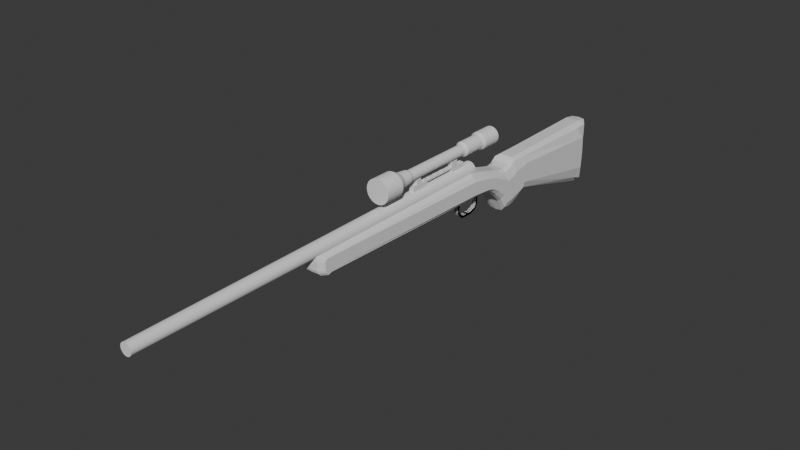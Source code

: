 # Source: sniperV1.blend  (saved by Blender 4.5.90; exported with 4.5.12 LTS)
import bpy
from mathutils import Matrix  # noqa: F401  (used for matrix-valued properties, if any)

bpy.ops.wm.read_factory_settings(use_empty=True)
scene = bpy.context.scene
scene.name = 'Scene'

# ---- collections
col_collection = bpy.data.collections.new('Collection'); scene.collection.children.link(col_collection)

# ---- materials (node trees are filled in below, after node groups)
mat_material = bpy.data.materials.new('Material')
mat_material.alpha_threshold = 0.0
mat_material.use_backface_culling_lightprobe_volume = False
mat_material.roughness = 0.5
mat_material.line_color = (0.0, 0.0, 0.0, 1.0)

# ---- material node trees
mat_material.use_nodes = True; mat_material.node_tree.nodes.clear()
_N = mat_material.node_tree.nodes; _L = mat_material.node_tree.links
n0 = _N.new('ShaderNodeOutputMaterial'); n0.name = 'Material Output'; n0.location = (200, 100)
n1 = _N.new('ShaderNodeBsdfPrincipled'); n1.name = 'Principled BSDF'; n1.location = (-200, 100)
_L.new(n1.outputs[0], n0.inputs[0])
n0.is_active_output = True

# ---- world
world_world = bpy.data.worlds.new('World'); scene.world = world_world
world_world.use_nodes = True; world_world.node_tree.nodes.clear()
_N = world_world.node_tree.nodes; _L = world_world.node_tree.links
n0 = _N.new('ShaderNodeOutputWorld'); n0.name = 'World Output'; n0.location = (200, 100)
n1 = _N.new('ShaderNodeBackground'); n1.name = 'Background'; n1.location = (-200, 100)
n1.inputs[0].default_value = (0.05088, 0.05088, 0.05088, 1.0)
_L.new(n1.outputs[0], n0.inputs[0])
n0.is_active_output = True
world_world.color = (0.05088, 0.05088, 0.05088)
world_world.sun_shadow_jitter_overblur = 0.0

# ---- meshes
me_cube = bpy.data.meshes.new('Cube')
me_cube.from_pydata([(0.08332, 1.267, -0.1149), (0.08332, 1.267, -0.5432), (0.08332, 0.5031, -0.1035), (0.08332, 0.5031, -0.3577), (0.08332, 0.4879, -0.1035), (0.08332, 0.4879, -0.3594), (0.08332, 0.4798, -0.1035), (0.08332, 0.4798, -0.3683), (0.08332, 0.4754, -0.1035), (0.08332, 0.4754, -0.4008), (0.08332, 0.4349, -0.1035), (0.08332, 0.4349, -0.4211), (0.08332, 0.3812, -0.1052), (0.08332, 0.3812, -0.4413), (0.08332, 0.3336, -0.1422), (0.08332, 0.3336, -0.4502), (0.08332, 0.2764, -0.1563), (0.08332, 0.288, -0.4425), (0.08332, 0.2297, -0.151), (0.08332, 0.2362, -0.3527), (0.08332, 0.1619, -0.1325), (0.08332, 0.1619, -0.2864), (0.08332, 0.06211, -0.1035), (0.08332, 0.06211, -0.229), (0.08332, 0.005846, -0.08772), (0.08332, 0.005846, -0.2243), (0.08332, -0.1234, -0.05592), (0.08332, -0.1234, -0.22), (0.08332, 0.112, -0.2503), (0.08332, 0.112, -0.118), (0.08332, -1.585, -0.07367), (0.08332, -1.585, -0.1803), (0.08332, -1.612, -0.07367), (0.08332, -1.612, -0.19), (0.08332, -1.631, -0.07834), (0.08332, -1.631, -0.1692), (0.08332, -1.637, -0.08907), (0.08332, -1.637, -0.1514), (0.1047, 1.334, -0.3372), (0.1047, 0.5291, -0.2356), (0.1047, 0.5134, -0.2365), (0.1047, 0.505, -0.2411), (0.1047, 0.5005, -0.2579), (0.1047, 0.4586, -0.2684), (0.1047, 0.4031, -0.2798), (0.1047, 0.354, -0.3034), (0.1047, 0.2948, -0.3116), (0.1047, 0.2466, -0.2597), (0.1047, 0.1766, -0.2138), (0.1047, 0.07343, -0.1691), (0.1047, 0.0153, -0.1586), (0.1047, -0.1183, -0.1399), (0.1047, 0.125, -0.1877), (0.08332, -1.585, -0.131), (0.08332, -1.612, -0.1238), (0.08332, -1.631, -0.1158), (0.08332, -1.637, -0.1202), (0.08332, 1.368, -0.1127), (0.08332, 1.354, -0.5731), (0.08332, 1.369, -0.3329), (0.05233, 1.318, -0.5999), (0.0, 1.318, -0.5999), (0.05233, 0.5291, -0.08354), (0.0, 0.5291, -0.08354), (0.0, 0.5291, -0.3877), (0.05233, 0.5291, -0.3877), (0.0, 1.318, -0.07437), (0.05233, 1.318, -0.07437), (0.05233, 0.5134, -0.08354), (0.0, 0.5134, -0.08354), (0.0, 0.5134, -0.3895), (0.05233, 0.5134, -0.3895), (0.05233, 0.505, -0.08354), (0.0, 0.505, -0.08354), (0.0, 0.505, -0.3987), (0.05233, 0.505, -0.3987), (0.05233, 0.5005, -0.08354), (0.0, 0.5005, -0.08354), (0.0, 0.5005, -0.4323), (0.05233, 0.5005, -0.4323), (0.05233, 0.4586, -0.08354), (0.0, 0.4586, -0.08354), (0.0, 0.4586, -0.4532), (0.05233, 0.4586, -0.4532), (0.05233, 0.4031, -0.08536), (0.0, 0.4031, -0.08536), (0.0, 0.4031, -0.4742), (0.05233, 0.4031, -0.4742), (0.05233, 0.354, -0.1236), (0.0, 0.354, -0.1236), (0.0, 0.354, -0.4833), (0.05233, 0.354, -0.4833), (0.05233, 0.2948, -0.1381), (0.0, 0.2948, -0.1381), (0.0, 0.2948, -0.4851), (0.05233, 0.2982, -0.4795), (0.05233, 0.2466, -0.1327), (0.0, 0.2466, -0.1327), (0.0, 0.2466, -0.3868), (0.05233, 0.2466, -0.3868), (0.05233, 0.1766, -0.1136), (0.0, 0.1766, -0.1136), (0.0, 0.1766, -0.314), (0.05233, 0.1766, -0.314), (0.05233, 0.07343, -0.08354), (0.0, 0.07343, -0.08354), (0.0, 0.07343, -0.2547), (0.05233, 0.07343, -0.2547), (0.05233, 0.0153, -0.06726), (0.0, 0.0153, -0.06726), (0.0, 0.0153, -0.2499), (0.05233, 0.0153, -0.2499), (0.05233, -0.1183, -0.0344), (0.0, -0.1183, -0.0344), (0.0, -0.1183, -0.2455), (0.05233, -0.1183, -0.2455), (0.0, 0.125, -0.09855), (0.05233, 0.125, -0.09855), (0.05233, 0.125, -0.2768), (0.0, 0.125, -0.2768), (0.05233, -1.624, -0.05274), (0.0, -1.628, -0.05274), (0.0, -1.628, -0.2044), (0.05233, -1.624, -0.2044), (0.05233, -1.652, -0.05274), (0.0, -1.656, -0.05274), (0.0, -1.656, -0.1895), (0.05233, -1.652, -0.1895), (0.05233, -1.673, -0.05757), (0.0, -1.676, -0.05757), (0.0, -1.676, -0.168), (0.05233, -1.673, -0.168), (0.05233, -1.679, -0.08521), (0.0, -1.682, -0.08521), (0.0, -1.682, -0.1496), (0.05233, -1.679, -0.1496), (0.05233, -1.679, -0.1174), (0.0, -1.682, -0.1174), (0.05233, 1.407, -0.5832), (0.0, 1.411, -0.5907), (0.0, 1.418, -0.08738), (0.05233, 1.407, -0.08869), (0.0, 1.424, -0.3372), (0.05233, 1.424, -0.3372), (0.1047, 1.326, -0.2058), (0.1047, 0.5291, -0.1596), (0.1047, 0.5134, -0.16), (0.1047, 0.505, -0.1623), (0.1047, 0.5005, -0.1707), (0.1047, 0.4586, -0.176), (0.1047, 0.4031, -0.1826), (0.1047, 0.354, -0.2135), (0.1047, 0.2948, -0.2249), (0.1047, 0.2466, -0.1962), (0.1047, 0.1766, -0.1637), (0.1047, 0.07343, -0.1263), (0.1047, 0.0153, -0.1129), (0.1047, -0.1183, -0.08717), (0.1047, 0.125, -0.1431), (0.08332, -1.585, -0.09435), (0.08332, -1.612, -0.09074), (0.08332, -1.631, -0.08904), (0.08332, -1.637, -0.1046), (0.08332, 1.369, -0.2084), (0.0, 1.423, -0.2085), (0.05233, 1.423, -0.2085), (0.05233, -1.679, -0.1013), (0.0, -1.682, -0.1013), (0.1047, 1.326, -0.4686), (0.1047, 0.5291, -0.3117), (0.1047, 0.5134, -0.313), (0.1047, 0.505, -0.3199), (0.1047, 0.5005, -0.3451), (0.1047, 0.4586, -0.3608), (0.1047, 0.4031, -0.377), (0.1047, 0.354, -0.3933), (0.1047, 0.2948, -0.3983), (0.1047, 0.2466, -0.3233), (0.1047, 0.1766, -0.2639), (0.1047, 0.07343, -0.2119), (0.1047, 0.0153, -0.2042), (0.1047, -0.1183, -0.1927), (0.1047, 0.125, -0.2322), (0.08332, -1.585, -0.1678), (0.08332, -1.612, -0.1569), (0.08332, -1.631, -0.1425), (0.08332, -1.637, -0.1358), (0.08332, 1.362, -0.4574), (0.0, 1.416, -0.4658), (0.05233, 1.416, -0.4658), (0.05233, -1.679, -0.1335), (0.0, -1.682, -0.1335), (-0.01644, -0.1, -0.3907), (-0.01644, -0.1, -0.3718), (-0.01644, -0.08109, -0.3907), (-0.01644, -0.08109, -0.3718), (0.01644, -0.1, -0.3907), (0.01644, -0.1, -0.3718), (0.01644, -0.08109, -0.3907), (0.01644, -0.08109, -0.3718), (-0.01644, -0.03991, -0.3904), (-0.01644, -0.04505, -0.3722), (0.01644, -0.03991, -0.3904), (0.01644, -0.04505, -0.3722), (-0.01644, 0.01205, -0.3684), (-0.01644, -0.001901, -0.3556), (0.01644, 0.01205, -0.3684), (0.01644, -0.001901, -0.3556), (-0.01644, 0.03074, -0.3327), (-0.01644, 0.01183, -0.3328), (0.01644, 0.03074, -0.3327), (0.01644, 0.01183, -0.3328), (-0.01644, 0.03066, -0.289), (-0.01644, 0.01176, -0.2891), (0.01644, 0.03066, -0.289), (0.01644, 0.01176, -0.2891), (-0.01644, 0.03177, -0.272), (-0.01644, 0.007186, -0.272), (0.01644, 0.03177, -0.272), (0.01644, 0.007186, -0.272), (-0.01644, 0.03686, -0.2572), (-0.01644, -0.003621, -0.2573), (0.01644, 0.03686, -0.2572), (0.01644, -0.003621, -0.2573), (-0.01644, 0.07091, -0.2374), (-0.01644, -0.03827, -0.2374), (0.01644, 0.07091, -0.2374), (0.01644, -0.03827, -0.2374), (-0.01644, -0.1456, -0.3878), (-0.01644, -0.1362, -0.3714), (0.01644, -0.1456, -0.3878), (0.01644, -0.1362, -0.3714), (-0.01644, -0.1832, -0.3572), (-0.01644, -0.1675, -0.3466), (0.01644, -0.1832, -0.3572), (0.01644, -0.1675, -0.3466), (-0.01644, -0.2012, -0.3285), (-0.01644, -0.1823, -0.3287), (0.01644, -0.2012, -0.3285), (0.01644, -0.1823, -0.3287), (-0.01644, -0.201, -0.2955), (-0.01644, -0.1821, -0.2956), (0.01644, -0.201, -0.2955), (0.01644, -0.1821, -0.2956), (-0.01644, -0.2048, -0.266), (-0.01644, -0.1756, -0.2661), (0.01644, -0.2048, -0.266), (0.01644, -0.1756, -0.2661), (-0.01644, -0.2115, -0.254), (-0.01644, -0.1591, -0.2541), (0.01644, -0.2115, -0.254), (0.01644, -0.1591, -0.2541), (-0.01644, -0.2342, -0.2256), (-0.01644, -0.1028, -0.224), (0.01644, -0.2342, -0.2256), (0.01644, -0.1028, -0.224)], [], [(60, 1, 3, 65), (144, 0, 2, 145), (65, 3, 5, 71), (145, 2, 4, 146), (75, 7, 9, 79), (71, 5, 7, 75), (146, 4, 6, 147), (147, 6, 8, 148), (149, 10, 12, 150), (79, 9, 11, 83), (148, 8, 10, 149), (83, 11, 13, 87), (87, 13, 15, 91), (150, 12, 14, 151), (95, 17, 19, 99), (91, 15, 17, 95), (151, 14, 16, 152), (152, 16, 18, 153), (118, 28, 23, 107), (99, 19, 21, 103), (153, 18, 20, 154), (158, 29, 22, 155), (111, 25, 27, 115), (107, 23, 25, 111), (155, 22, 24, 156), (156, 24, 26, 157), (154, 20, 29, 158), (103, 21, 28, 118), (159, 30, 32, 160), (115, 27, 31, 123), (157, 26, 30, 159), (123, 31, 33, 127), (131, 35, 37, 135), (127, 33, 35, 131), (160, 32, 34, 161), (161, 34, 36, 162), (185, 55, 56, 186), (184, 54, 55, 185), (181, 51, 53, 183), (183, 53, 54, 184), (178, 48, 52, 182), (180, 50, 51, 181), (179, 49, 50, 180), (182, 52, 49, 179), (177, 47, 48, 178), (176, 46, 47, 177), (175, 45, 46, 176), (174, 44, 45, 175), (172, 42, 43, 173), (173, 43, 44, 174), (171, 41, 42, 172), (170, 40, 41, 171), (169, 39, 40, 170), (144, 38, 59, 163), (168, 38, 39, 169), (165, 141, 57, 163), (189, 143, 59, 187), (67, 0, 57, 141), (168, 1, 58, 187), (66, 67, 141, 140), (1, 60, 138, 58), (60, 61, 139, 138), (188, 142, 143, 189), (164, 140, 141, 165), (186, 56, 136, 190), (190, 136, 137, 191), (34, 128, 132, 36), (128, 129, 133, 132), (162, 36, 132, 166), (166, 132, 133, 167), (126, 127, 131, 130), (130, 131, 135, 134), (122, 123, 127, 126), (30, 120, 124, 32), (120, 121, 125, 124), (32, 124, 128, 34), (124, 125, 129, 128), (114, 115, 123, 122), (102, 103, 118, 119), (20, 100, 117, 29), (100, 101, 116, 117), (24, 108, 112, 26), (108, 109, 113, 112), (26, 112, 120, 30), (112, 113, 121, 120), (106, 107, 111, 110), (110, 111, 115, 114), (29, 117, 104, 22), (117, 116, 105, 104), (22, 104, 108, 24), (104, 105, 109, 108), (98, 99, 103, 102), (119, 118, 107, 106), (16, 92, 96, 18), (92, 93, 97, 96), (18, 96, 100, 20), (96, 97, 101, 100), (14, 88, 92, 16), (88, 89, 93, 92), (90, 91, 95, 94), (94, 95, 99, 98), (86, 87, 91, 90), (82, 83, 87, 86), (10, 80, 84, 12), (80, 81, 85, 84), (12, 84, 88, 14), (84, 85, 89, 88), (78, 79, 83, 82), (6, 72, 76, 8), (72, 73, 77, 76), (8, 76, 80, 10), (76, 77, 81, 80), (70, 71, 75, 74), (74, 75, 79, 78), (2, 62, 68, 4), (62, 63, 69, 68), (64, 65, 71, 70), (4, 68, 72, 6), (68, 69, 73, 72), (61, 60, 65, 64), (0, 67, 62, 2), (67, 66, 63, 62), (136, 166, 167, 137), (56, 162, 166, 136), (142, 164, 165, 143), (143, 165, 163, 59), (0, 144, 163, 57), (55, 161, 162, 56), (54, 160, 161, 55), (51, 157, 159, 53), (53, 159, 160, 54), (48, 154, 158, 52), (50, 156, 157, 51), (49, 155, 156, 50), (52, 158, 155, 49), (47, 153, 154, 48), (46, 152, 153, 47), (45, 151, 152, 46), (44, 150, 151, 45), (42, 148, 149, 43), (43, 149, 150, 44), (41, 147, 148, 42), (40, 146, 147, 41), (39, 145, 146, 40), (38, 144, 145, 39), (135, 190, 191, 134), (37, 186, 190, 135), (139, 188, 189, 138), (164, 142, 188, 139, 61, 64, 70, 74, 78, 82, 86, 90, 94, 98, 102, 119, 106, 110, 114, 122, 126, 130, 134, 191, 137, 167, 133, 129, 125, 121, 113, 109, 105, 116, 101, 97, 93, 89, 85, 81, 77, 73, 69, 63, 66, 140), (38, 168, 187, 59), (138, 189, 187, 58), (1, 168, 169, 3), (3, 169, 170, 5), (5, 170, 171, 7), (7, 171, 172, 9), (11, 173, 174, 13), (9, 172, 173, 11), (13, 174, 175, 15), (15, 175, 176, 17), (17, 176, 177, 19), (19, 177, 178, 21), (28, 182, 179, 23), (23, 179, 180, 25), (25, 180, 181, 27), (21, 178, 182, 28), (31, 183, 184, 33), (27, 181, 183, 31), (33, 184, 185, 35), (35, 185, 186, 37), (192, 193, 195, 194), (199, 198, 202, 203), (198, 199, 197, 196), (197, 193, 229, 231), (194, 198, 196, 192), (199, 195, 193, 197), (203, 202, 206, 207), (198, 194, 200, 202), (195, 199, 203, 201), (194, 195, 201, 200), (205, 207, 211, 209), (202, 200, 204, 206), (201, 203, 207, 205), (200, 201, 205, 204), (209, 211, 215, 213), (204, 205, 209, 208), (207, 206, 210, 211), (206, 204, 208, 210), (215, 214, 218, 219), (208, 209, 213, 212), (211, 210, 214, 215), (210, 208, 212, 214), (217, 219, 223, 221), (214, 212, 216, 218), (213, 215, 219, 217), (212, 213, 217, 216), (220, 221, 225, 224), (216, 217, 221, 220), (219, 218, 222, 223), (218, 216, 220, 222), (224, 225, 227, 226), (223, 222, 226, 227), (222, 220, 224, 226), (221, 223, 227, 225), (228, 230, 234, 232), (196, 197, 231, 230), (193, 192, 228, 229), (192, 196, 230, 228), (235, 233, 237, 239), (229, 228, 232, 233), (231, 229, 233, 235), (230, 231, 235, 234), (238, 239, 243, 242), (234, 235, 239, 238), (232, 234, 238, 236), (233, 232, 236, 237), (240, 242, 246, 244), (236, 238, 242, 240), (237, 236, 240, 241), (239, 237, 241, 243), (247, 245, 249, 251), (241, 240, 244, 245), (243, 241, 245, 247), (242, 243, 247, 246), (248, 250, 254, 252), (246, 247, 251, 250), (244, 246, 250, 248), (245, 244, 248, 249), (254, 255, 253, 252), (249, 248, 252, 253), (251, 249, 253, 255), (250, 251, 255, 254)])
me_cube.polygons.foreach_set('material_index', [0, 0, 0, 0, 0, 0, 0, 0, 0, 0, 0, 0, 0, 0, 0, 0, 0, 0, 0, 0, 0, 0, 0, 0, 0, 0, 0, 0, 0, 0, 0, 0, 0, 0, 0, 0, 0, 0, 0, 0, 0, 0, 0, 0, 0, 0, 0, 0, 0, 0, 0, 0, 0, 0, 0, 0, 0, 0, 0, 0, 0, 0, 0, 0, 0, 0, 0, 0, 0, 0, 0, 0, 0, 0, 0, 0, 0, 0, 0, 0, 0, 0, 0, 0, 0, 0, 0, 0, 0, 0, 0, 0, 0, 0, 0, 0, 0, 0, 0, 0, 0, 0, 0, 0, 0, 0, 0, 0, 0, 0, 0, 0, 0, 0, 0, 0, 0, 0, 0, 0, 0, 0, 0, 0, 0, 0, 0, 0, 0, 0, 0, 0, 0, 0, 0, 0, 0, 0, 0, 0, 0, 0, 0, 0, 0, 0, 0, 0, 0, 0, 0, 0, 0, 0, 0, 0, 0, 0, 0, 0, 0, 0, 0, 0, 0, 0, 0, 0, 0, 1, 1, 1, 1, 1, 1, 1, 1, 1, 1, 1, 1, 1, 1, 1, 1, 1, 1, 1, 1, 1, 1, 1, 1, 1, 1, 1, 1, 1, 1, 1, 1, 1, 1, 1, 1, 1, 1, 1, 1, 1, 1, 1, 1, 1, 1, 1, 1, 1, 1, 1, 1, 1, 1, 1, 1, 1, 1, 1, 1, 1, 1])
_uv = me_cube.uv_layers.new(name='UVMap')
_uv.uv.foreach_set('vector', [0.3125, 0.5, 0.375, 0.5, 0.375, 0.75, 0.3125, 0.75, 0.5625, 0.5, 0.625, 0.5, 0.625, 0.75, 0.5625, 0.75, 0.3125, 0.75, 0.375, 0.75, 0.375, 0.75, 0.3125, 0.75, 0.5625, 0.75, 0.625, 0.75, 0.625, 0.75, 0.5625, 0.75, 0.3125, 0.75, 0.375, 0.75, 0.375, 0.75, 0.3125, 0.75, 0.3125, 0.75, 0.375, 0.75, 0.375, 0.75, 0.3125, 0.75, 0.5625, 0.75, 0.625, 0.75, 0.625, 0.75, 0.5625, 0.75, 0.5625, 0.75, 0.625, 0.75, 0.625, 0.75, 0.5625, 0.75, 0.5625, 0.75, 0.625, 0.75, 0.625, 0.75, 0.5625, 0.75, 0.3125, 0.75, 0.375, 0.75, 0.375, 0.75, 0.3125, 0.75, 0.5625, 0.75, 0.625, 0.75, 0.625, 0.75, 0.5625, 0.75, 0.3125, 0.75, 0.375, 0.75, 0.375, 0.75, 0.3125, 0.75, 0.3125, 0.75, 0.375, 0.75, 0.375, 0.75, 0.3125, 0.75, 0.5625, 0.75, 0.625, 0.75, 0.625, 0.75, 0.5625, 0.75, 0.3125, 0.75, 0.375, 0.75, 0.375, 0.75, 0.3125, 0.75, 0.3125, 0.75, 0.375, 0.75, 0.375, 0.75, 0.3125, 0.75, 0.5625, 0.75, 0.625, 0.75, 0.625, 0.75, 0.5625, 0.75, 0.5625, 0.75, 0.625, 0.75, 0.625, 0.75, 0.5625, 0.75, 0.3125, 0.75, 0.375, 0.75, 0.375, 0.75, 0.3125, 0.75, 0.3125, 0.75, 0.375, 0.75, 0.375, 0.75, 0.3125, 0.75, 0.5625, 0.75, 0.625, 0.75, 0.625, 0.75, 0.5625, 0.75, 0.5625, 0.75, 0.625, 0.75, 0.625, 0.75, 0.5625, 0.75, 0.3125, 0.75, 0.375, 0.75, 0.375, 0.75, 0.3125, 0.75, 0.3125, 0.75, 0.375, 0.75, 0.375, 0.75, 0.3125, 0.75, 0.5625, 0.75, 0.625, 0.75, 0.625, 0.75, 0.5625, 0.75, 0.5625, 0.75, 0.625, 0.75, 0.625, 0.75, 0.5625, 0.75, 0.5625, 0.75, 0.625, 0.75, 0.625, 0.75, 0.5625, 0.75, 0.3125, 0.75, 0.375, 0.75, 0.375, 0.75, 0.3125, 0.75, 0.5625, 0.75, 0.625, 0.75, 0.625, 0.75, 0.5625, 0.75, 0.3125, 0.75, 0.375, 0.75, 0.375, 0.75, 0.3125, 0.75, 0.5625, 0.75, 0.625, 0.75, 0.625, 0.75, 0.5625, 0.75, 0.3125, 0.75, 0.375, 0.75, 0.375, 0.75, 0.3125, 0.75, 0.3125, 0.75, 0.375, 0.75, 0.375, 0.75, 0.3125, 0.75, 0.3125, 0.75, 0.375, 0.75, 0.375, 0.75, 0.3125, 0.75, 0.5625, 0.75, 0.625, 0.75, 0.625, 0.75, 0.5625, 0.75, 0.5625, 0.75, 0.625, 0.75, 0.625, 0.75, 0.5625, 0.75, 0.4375, 0.75, 0.5, 0.75, 0.5, 0.75, 0.4375, 0.75, 0.4375, 0.75, 0.5, 0.75, 0.5, 0.75, 0.4375, 0.75, 0.4375, 0.75, 0.5, 0.75, 0.5, 0.75, 0.4375, 0.75, 0.4375, 0.75, 0.5, 0.75, 0.5, 0.75, 0.4375, 0.75, 0.4375, 0.75, 0.5, 0.75, 0.5, 0.75, 0.4375, 0.75, 0.4375, 0.75, 0.5, 0.75, 0.5, 0.75, 0.4375, 0.75, 0.4375, 0.75, 0.5, 0.75, 0.5, 0.75, 0.4375, 0.75, 0.4375, 0.75, 0.5, 0.75, 0.5, 0.75, 0.4375, 0.75, 0.4375, 0.75, 0.5, 0.75, 0.5, 0.75, 0.4375, 0.75, 0.4375, 0.75, 0.5, 0.75, 0.5, 0.75, 0.4375, 0.75, 0.4375, 0.75, 0.5, 0.75, 0.5, 0.75, 0.4375, 0.75, 0.4375, 0.75, 0.5, 0.75, 0.5, 0.75, 0.4375, 0.75, 0.4375, 0.75, 0.5, 0.75, 0.5, 0.75, 0.4375, 0.75, 0.4375, 0.75, 0.5, 0.75, 0.5, 0.75, 0.4375, 0.75, 0.4375, 0.75, 0.5, 0.75, 0.5, 0.75, 0.4375, 0.75, 0.4375, 0.75, 0.5, 0.75, 0.5, 0.75, 0.4375, 0.75, 0.4375, 0.75, 0.5, 0.75, 0.5, 0.75, 0.4375, 0.75, 0.5625, 0.5, 0.5, 0.5, 0.5, 0.5, 0.5625, 0.5, 0.4375, 0.5, 0.5, 0.5, 0.5, 0.75, 0.4375, 0.75, 0.5625, 0.4375, 0.625, 0.4375, 0.625, 0.5, 0.5625, 0.5, 0.4375, 0.4375, 0.5, 0.4375, 0.5, 0.5, 0.4375, 0.5, 0.6875, 0.5, 0.625, 0.5, 0.625, 0.5, 0.6875, 0.5, 0.4375, 0.5, 0.375, 0.5, 0.375, 0.5, 0.4375, 0.5, 0.75, 0.5, 0.6875, 0.5, 0.6875, 0.5, 0.75, 0.5, 0.375, 0.5, 0.3125, 0.5, 0.3125, 0.5, 0.375, 0.5, 0.3125, 0.5, 0.25, 0.5, 0.25, 0.5, 0.3125, 0.5, 0.4375, 0.375, 0.5, 0.375, 0.5, 0.4375, 0.4375, 0.4375, 0.5625, 0.375, 0.625, 0.375, 0.625, 0.4375, 0.5625, 0.4375, 0.4375, 0.75, 0.5, 0.75, 0.5, 0.8125, 0.4375, 0.8125, 0.4375, 0.8125, 0.5, 0.8125, 0.5, 0.875, 0.4375, 0.875, 0.625, 0.75, 0.6875, 0.75, 0.6875, 0.75, 0.625, 0.75, 0.6875, 0.75, 0.75, 0.75, 0.75, 0.75, 0.6875, 0.75, 0.5625, 0.75, 0.625, 0.75, 0.625, 0.8125, 0.5625, 0.8125, 0.5625, 0.8125, 0.625, 0.8125, 0.625, 0.875, 0.5625, 0.875, 0.25, 0.75, 0.3125, 0.75, 0.3125, 0.75, 0.25, 0.75, 0.25, 0.75, 0.3125, 0.75, 0.3125, 0.75, 0.25, 0.75, 0.25, 0.75, 0.3125, 0.75, 0.3125, 0.75, 0.25, 0.75, 0.625, 0.75, 0.6875, 0.75, 0.6875, 0.75, 0.625, 0.75, 0.6875, 0.75, 0.75, 0.75, 0.75, 0.75, 0.6875, 0.75, 0.625, 0.75, 0.6875, 0.75, 0.6875, 0.75, 0.625, 0.75, 0.6875, 0.75, 0.75, 0.75, 0.75, 0.75, 0.6875, 0.75, 0.25, 0.75, 0.3125, 0.75, 0.3125, 0.75, 0.25, 0.75, 0.25, 0.75, 0.3125, 0.75, 0.3125, 0.75, 0.25, 0.75, 0.625, 0.75, 0.6875, 0.75, 0.6875, 0.75, 0.625, 0.75, 0.6875, 0.75, 0.75, 0.75, 0.75, 0.75, 0.6875, 0.75, 0.625, 0.75, 0.6875, 0.75, 0.6875, 0.75, 0.625, 0.75, 0.6875, 0.75, 0.75, 0.75, 0.75, 0.75, 0.6875, 0.75, 0.625, 0.75, 0.6875, 0.75, 0.6875, 0.75, 0.625, 0.75, 0.6875, 0.75, 0.75, 0.75, 0.75, 0.75, 0.6875, 0.75, 0.25, 0.75, 0.3125, 0.75, 0.3125, 0.75, 0.25, 0.75, 0.25, 0.75, 0.3125, 0.75, 0.3125, 0.75, 0.25, 0.75, 0.625, 0.75, 0.6875, 0.75, 0.6875, 0.75, 0.625, 0.75, 0.6875, 0.75, 0.75, 0.75, 0.75, 0.75, 0.6875, 0.75, 0.625, 0.75, 0.6875, 0.75, 0.6875, 0.75, 0.625, 0.75, 0.6875, 0.75, 0.75, 0.75, 0.75, 0.75, 0.6875, 0.75, 0.25, 0.75, 0.3125, 0.75, 0.3125, 0.75, 0.25, 0.75, 0.25, 0.75, 0.3125, 0.75, 0.3125, 0.75, 0.25, 0.75, 0.625, 0.75, 0.6875, 0.75, 0.6875, 0.75, 0.625, 0.75, 0.6875, 0.75, 0.75, 0.75, 0.75, 0.75, 0.6875, 0.75, 0.625, 0.75, 0.6875, 0.75, 0.6875, 0.75, 0.625, 0.75, 0.6875, 0.75, 0.75, 0.75, 0.75, 0.75, 0.6875, 0.75, 0.625, 0.75, 0.6875, 0.75, 0.6875, 0.75, 0.625, 0.75, 0.6875, 0.75, 0.75, 0.75, 0.75, 0.75, 0.6875, 0.75, 0.25, 0.75, 0.3125, 0.75, 0.3125, 0.75, 0.25, 0.75, 0.25, 0.75, 0.3125, 0.75, 0.3125, 0.75, 0.25, 0.75, 0.25, 0.75, 0.3125, 0.75, 0.3125, 0.75, 0.25, 0.75, 0.25, 0.75, 0.3125, 0.75, 0.3125, 0.75, 0.25, 0.75, 0.625, 0.75, 0.6875, 0.75, 0.6875, 0.75, 0.625, 0.75, 0.6875, 0.75, 0.75, 0.75, 0.75, 0.75, 0.6875, 0.75, 0.625, 0.75, 0.6875, 0.75, 0.6875, 0.75, 0.625, 0.75, 0.6875, 0.75, 0.75, 0.75, 0.75, 0.75, 0.6875, 0.75, 0.25, 0.75, 0.3125, 0.75, 0.3125, 0.75, 0.25, 0.75, 0.625, 0.75, 0.6875, 0.75, 0.6875, 0.75, 0.625, 0.75, 0.6875, 0.75, 0.75, 0.75, 0.75, 0.75, 0.6875, 0.75, 0.625, 0.75, 0.6875, 0.75, 0.6875, 0.75, 0.625, 0.75, 0.6875, 0.75, 0.75, 0.75, 0.75, 0.75, 0.6875, 0.75, 0.25, 0.75, 0.3125, 0.75, 0.3125, 0.75, 0.25, 0.75, 0.25, 0.75, 0.3125, 0.75, 0.3125, 0.75, 0.25, 0.75, 0.625, 0.75, 0.6875, 0.75, 0.6875, 0.75, 0.625, 0.75, 0.6875, 0.75, 0.75, 0.75, 0.75, 0.75, 0.6875, 0.75, 0.25, 0.75, 0.3125, 0.75, 0.3125, 0.75, 0.25, 0.75, 0.625, 0.75, 0.6875, 0.75, 0.6875, 0.75, 0.625, 0.75, 0.6875, 0.75, 0.75, 0.75, 0.75, 0.75, 0.6875, 0.75, 0.25, 0.5, 0.3125, 0.5, 0.3125, 0.75, 0.25, 0.75, 0.625, 0.5, 0.6875, 0.5, 0.6875, 0.75, 0.625, 0.75, 0.6875, 0.5, 0.75, 0.5, 0.75, 0.75, 0.6875, 0.75, 0.5, 0.8125, 0.5625, 0.8125, 0.5625, 0.875, 0.5, 0.875, 0.5, 0.75, 0.5625, 0.75, 0.5625, 0.8125, 0.5, 0.8125, 0.5, 0.375, 0.5625, 0.375, 0.5625, 0.4375, 0.5, 0.4375, 0.5, 0.4375, 0.5625, 0.4375, 0.5625, 0.5, 0.5, 0.5, 0.625, 0.5, 0.5625, 0.5, 0.5625, 0.5, 0.625, 0.5, 0.5, 0.75, 0.5625, 0.75, 0.5625, 0.75, 0.5, 0.75, 0.5, 0.75, 0.5625, 0.75, 0.5625, 0.75, 0.5, 0.75, 0.5, 0.75, 0.5625, 0.75, 0.5625, 0.75, 0.5, 0.75, 0.5, 0.75, 0.5625, 0.75, 0.5625, 0.75, 0.5, 0.75, 0.5, 0.75, 0.5625, 0.75, 0.5625, 0.75, 0.5, 0.75, 0.5, 0.75, 0.5625, 0.75, 0.5625, 0.75, 0.5, 0.75, 0.5, 0.75, 0.5625, 0.75, 0.5625, 0.75, 0.5, 0.75, 0.5, 0.75, 0.5625, 0.75, 0.5625, 0.75, 0.5, 0.75, 0.5, 0.75, 0.5625, 0.75, 0.5625, 0.75, 0.5, 0.75, 0.5, 0.75, 0.5625, 0.75, 0.5625, 0.75, 0.5, 0.75, 0.5, 0.75, 0.5625, 0.75, 0.5625, 0.75, 0.5, 0.75, 0.5, 0.75, 0.5625, 0.75, 0.5625, 0.75, 0.5, 0.75, 0.5, 0.75, 0.5625, 0.75, 0.5625, 0.75, 0.5, 0.75, 0.5, 0.75, 0.5625, 0.75, 0.5625, 0.75, 0.5, 0.75, 0.5, 0.75, 0.5625, 0.75, 0.5625, 0.75, 0.5, 0.75, 0.5, 0.75, 0.5625, 0.75, 0.5625, 0.75, 0.5, 0.75, 0.5, 0.75, 0.5625, 0.75, 0.5625, 0.75, 0.5, 0.75, 0.5, 0.5, 0.5625, 0.5, 0.5625, 0.75, 0.5, 0.75, 0.375, 0.8125, 0.4375, 0.8125, 0.4375, 0.875, 0.375, 0.875, 0.375, 0.75, 0.4375, 0.75, 0.4375, 0.8125, 0.375, 0.8125, 0.375, 0.375, 0.4375, 0.375, 0.4375, 0.4375, 0.375, 0.4375, 0.5625, 0.375, 0.5, 0.375, 0.4375, 0.375, 0.25, 0.5, 0.25, 0.5, 0.25, 0.75, 0.25, 0.75, 0.25, 0.75, 0.25, 0.75, 0.25, 0.75, 0.25, 0.75, 0.25, 0.75, 0.25, 0.75, 0.25, 0.75, 0.25, 0.75, 0.25, 0.75, 0.25, 0.75, 0.25, 0.75, 0.25, 0.75, 0.25, 0.75, 0.25, 0.75, 0.25, 0.75, 0.375, 0.875, 0.4375, 0.875, 0.5, 0.875, 0.5625, 0.875, 0.75, 0.75, 0.75, 0.75, 0.75, 0.75, 0.75, 0.75, 0.75, 0.75, 0.75, 0.75, 0.75, 0.75, 0.75, 0.75, 0.75, 0.75, 0.75, 0.75, 0.75, 0.75, 0.75, 0.75, 0.75, 0.75, 0.75, 0.75, 0.75, 0.75, 0.75, 0.75, 0.75, 0.75, 0.75, 0.75, 0.75, 0.5, 0.625, 0.375, 0.5, 0.5, 0.4375, 0.5, 0.4375, 0.5, 0.5, 0.5, 0.375, 0.4375, 0.4375, 0.4375, 0.4375, 0.5, 0.375, 0.5, 0.375, 0.5, 0.4375, 0.5, 0.4375, 0.75, 0.375, 0.75, 0.375, 0.75, 0.4375, 0.75, 0.4375, 0.75, 0.375, 0.75, 0.375, 0.75, 0.4375, 0.75, 0.4375, 0.75, 0.375, 0.75, 0.375, 0.75, 0.4375, 0.75, 0.4375, 0.75, 0.375, 0.75, 0.375, 0.75, 0.4375, 0.75, 0.4375, 0.75, 0.375, 0.75, 0.375, 0.75, 0.4375, 0.75, 0.4375, 0.75, 0.375, 0.75, 0.375, 0.75, 0.4375, 0.75, 0.4375, 0.75, 0.375, 0.75, 0.375, 0.75, 0.4375, 0.75, 0.4375, 0.75, 0.375, 0.75, 0.375, 0.75, 0.4375, 0.75, 0.4375, 0.75, 0.375, 0.75, 0.375, 0.75, 0.4375, 0.75, 0.4375, 0.75, 0.375, 0.75, 0.375, 0.75, 0.4375, 0.75, 0.4375, 0.75, 0.375, 0.75, 0.375, 0.75, 0.4375, 0.75, 0.4375, 0.75, 0.375, 0.75, 0.375, 0.75, 0.4375, 0.75, 0.4375, 0.75, 0.375, 0.75, 0.375, 0.75, 0.4375, 0.75, 0.4375, 0.75, 0.375, 0.75, 0.375, 0.75, 0.4375, 0.75, 0.4375, 0.75, 0.375, 0.75, 0.375, 0.75, 0.4375, 0.75, 0.4375, 0.75, 0.375, 0.75, 0.375, 0.75, 0.4375, 0.75, 0.4375, 0.75, 0.375, 0.75, 0.375, 0.75, 0.4375, 0.75, 0.4375, 0.75, 0.375, 0.75, 0.375, 0.0, 0.625, 0.0, 0.625, 0.25, 0.375, 0.25, 0.625, 0.5, 0.375, 0.5, 0.375, 0.5, 0.625, 0.5, 0.375, 0.5, 0.625, 0.5, 0.625, 0.75, 0.375, 0.75, 0.625, 0.75, 0.875, 0.75, 0.875, 0.75, 0.625, 0.75, 0.125, 0.5, 0.375, 0.5, 0.375, 0.75, 0.125, 0.75, 0.625, 0.5, 0.875, 0.5, 0.875, 0.75, 0.625, 0.75, 0.625, 0.5, 0.375, 0.5, 0.375, 0.5, 0.625, 0.5, 0.375, 0.5, 0.125, 0.5, 0.125, 0.5, 0.375, 0.5, 0.875, 0.5, 0.625, 0.5, 0.625, 0.5, 0.875, 0.5, 0.375, 0.25, 0.625, 0.25, 0.625, 0.25, 0.375, 0.25, 0.875, 0.5, 0.625, 0.5, 0.625, 0.5, 0.875, 0.5, 0.375, 0.5, 0.125, 0.5, 0.125, 0.5, 0.375, 0.5, 0.875, 0.5, 0.625, 0.5, 0.625, 0.5, 0.875, 0.5, 0.375, 0.25, 0.625, 0.25, 0.625, 0.25, 0.375, 0.25, 0.875, 0.5, 0.625, 0.5, 0.625, 0.5, 0.875, 0.5, 0.375, 0.25, 0.625, 0.25, 0.625, 0.25, 0.375, 0.25, 0.625, 0.5, 0.375, 0.5, 0.375, 0.5, 0.625, 0.5, 0.375, 0.5, 0.125, 0.5, 0.125, 0.5, 0.375, 0.5, 0.625, 0.5, 0.375, 0.5, 0.375, 0.5, 0.625, 0.5, 0.375, 0.25, 0.625, 0.25, 0.625, 0.25, 0.375, 0.25, 0.625, 0.5, 0.375, 0.5, 0.375, 0.5, 0.625, 0.5, 0.375, 0.5, 0.125, 0.5, 0.125, 0.5, 0.375, 0.5, 0.875, 0.5, 0.625, 0.5, 0.625, 0.5, 0.875, 0.5, 0.375, 0.5, 0.125, 0.5, 0.125, 0.5, 0.375, 0.5, 0.875, 0.5, 0.625, 0.5, 0.625, 0.5, 0.875, 0.5, 0.375, 0.25, 0.625, 0.25, 0.625, 0.25, 0.375, 0.25, 0.375, 0.25, 0.625, 0.25, 0.625, 0.25, 0.375, 0.25, 0.375, 0.25, 0.625, 0.25, 0.625, 0.25, 0.375, 0.25, 0.625, 0.5, 0.375, 0.5, 0.375, 0.5, 0.625, 0.5, 0.375, 0.5, 0.125, 0.5, 0.125, 0.5, 0.375, 0.5, 0.375, 0.25, 0.625, 0.25, 0.625, 0.5, 0.375, 0.5, 0.625, 0.5, 0.375, 0.5, 0.375, 0.5, 0.625, 0.5, 0.375, 0.5, 0.125, 0.5, 0.125, 0.5, 0.375, 0.5, 0.875, 0.5, 0.625, 0.5, 0.625, 0.5, 0.875, 0.5, 0.125, 0.75, 0.375, 0.75, 0.375, 0.75, 0.125, 0.75, 0.375, 0.75, 0.625, 0.75, 0.625, 0.75, 0.375, 0.75, 0.625, 0.0, 0.375, 0.0, 0.375, 0.0, 0.625, 0.0, 0.125, 0.75, 0.375, 0.75, 0.375, 0.75, 0.125, 0.75, 0.625, 0.75, 0.875, 0.75, 0.875, 0.75, 0.625, 0.75, 0.625, 0.0, 0.375, 0.0, 0.375, 0.0, 0.625, 0.0, 0.625, 0.75, 0.875, 0.75, 0.875, 0.75, 0.625, 0.75, 0.375, 0.75, 0.625, 0.75, 0.625, 0.75, 0.375, 0.75, 0.375, 0.75, 0.625, 0.75, 0.625, 0.75, 0.375, 0.75, 0.375, 0.75, 0.625, 0.75, 0.625, 0.75, 0.375, 0.75, 0.125, 0.75, 0.375, 0.75, 0.375, 0.75, 0.125, 0.75, 0.625, 0.0, 0.375, 0.0, 0.375, 0.0, 0.625, 0.0, 0.125, 0.75, 0.375, 0.75, 0.375, 0.75, 0.125, 0.75, 0.125, 0.75, 0.375, 0.75, 0.375, 0.75, 0.125, 0.75, 0.625, 0.0, 0.375, 0.0, 0.375, 0.0, 0.625, 0.0, 0.625, 0.75, 0.875, 0.75, 0.875, 0.75, 0.625, 0.75, 0.625, 0.75, 0.875, 0.75, 0.875, 0.75, 0.625, 0.75, 0.625, 0.0, 0.375, 0.0, 0.375, 0.0, 0.625, 0.0, 0.625, 0.75, 0.875, 0.75, 0.875, 0.75, 0.625, 0.75, 0.375, 0.75, 0.625, 0.75, 0.625, 0.75, 0.375, 0.75, 0.125, 0.75, 0.375, 0.75, 0.375, 0.75, 0.125, 0.75, 0.375, 0.75, 0.625, 0.75, 0.625, 0.75, 0.375, 0.75, 0.125, 0.75, 0.375, 0.75, 0.375, 0.75, 0.125, 0.75, 0.625, 0.0, 0.375, 0.0, 0.375, 0.0, 0.625, 0.0, 0.375, 0.75, 0.625, 0.75, 0.625, 1.0, 0.375, 1.0, 0.625, 0.0, 0.375, 0.0, 0.375, 0.0, 0.625, 0.0, 0.625, 0.75, 0.875, 0.75, 0.875, 0.75, 0.625, 0.75, 0.375, 0.75, 0.625, 0.75, 0.625, 0.75, 0.375, 0.75])
me_cube.materials.append(mat_material)
me_cube.materials.append(None)
me_cube.use_mirror_vertex_groups = False
me_cube.update()
me_cylinder = bpy.data.meshes.new('Cylinder')
me_cylinder.from_pydata([(-3.426e-09, 1.273, -67.37), (0.0, 1.0, 1.0), (0.2484, 1.249, -67.37), (0.1951, 0.9808, 1.0), (0.4873, 1.176, -67.37), (0.3827, 0.9239, 1.0), (0.7074, 1.059, -67.37), (0.5556, 0.8315, 1.0), (0.9004, 0.9004, -67.37), (0.7071, 0.7071, 1.0), (1.059, 0.7074, -67.37), (0.8315, 0.5556, 1.0), (1.176, 0.4873, -67.37), (0.9239, 0.3827, 1.0), (1.249, 0.2484, -67.37), (0.9808, 0.1951, 1.0), (1.273, -1.609e-06, -67.37), (1.0, 0.0, 1.0), (1.249, -0.2484, -67.37), (0.9808, -0.1951, 1.0), (1.176, -0.4873, -67.37), (0.9239, -0.3827, 1.0), (1.059, -0.7074, -67.37), (0.8315, -0.5556, 1.0), (0.9004, -0.9004, -67.37), (0.7071, -0.7071, 1.0), (0.7074, -1.059, -67.37), (0.5556, -0.8315, 1.0), (0.4873, -1.176, -67.37), (0.3827, -0.9239, 1.0), (0.2484, -1.249, -67.37), (0.1951, -0.9808, 1.0), (-3.426e-09, -1.273, -67.37), (0.0, -1.0, 1.0), (-0.2484, -1.249, -67.37), (-0.1951, -0.9808, 1.0), (-0.4873, -1.176, -67.37), (-0.3827, -0.9239, 1.0), (-0.7074, -1.059, -67.37), (-0.5556, -0.8315, 1.0), (-0.9004, -0.9004, -67.37), (-0.7071, -0.7071, 1.0), (-1.059, -0.7074, -67.37), (-0.8315, -0.5556, 1.0), (-1.176, -0.4873, -67.37), (-0.9239, -0.3827, 1.0), (-1.249, -0.2484, -67.37), (-0.9808, -0.1951, 1.0), (-1.273, -1.609e-06, -67.37), (-1.0, 0.0, 1.0), (-1.249, 0.2484, -67.37), (-0.9808, 0.1951, 1.0), (-1.176, 0.4873, -67.37), (-0.9239, 0.3827, 1.0), (-1.059, 0.7074, -67.37), (-0.8315, 0.5556, 1.0), (-0.9004, 0.9004, -67.37), (-0.7071, 0.7071, 1.0), (-0.7074, 1.059, -67.37), (-0.5556, 0.8315, 1.0), (-0.4873, 1.176, -67.37), (-0.3827, 0.9239, 1.0), (-0.2484, 1.249, -67.37), (-0.1951, 0.9808, 1.0)], [], [(0, 1, 3, 2), (2, 3, 5, 4), (4, 5, 7, 6), (6, 7, 9, 8), (8, 9, 11, 10), (10, 11, 13, 12), (12, 13, 15, 14), (14, 15, 17, 16), (16, 17, 19, 18), (18, 19, 21, 20), (20, 21, 23, 22), (22, 23, 25, 24), (24, 25, 27, 26), (26, 27, 29, 28), (28, 29, 31, 30), (30, 31, 33, 32), (32, 33, 35, 34), (34, 35, 37, 36), (36, 37, 39, 38), (38, 39, 41, 40), (40, 41, 43, 42), (42, 43, 45, 44), (44, 45, 47, 46), (46, 47, 49, 48), (48, 49, 51, 50), (50, 51, 53, 52), (52, 53, 55, 54), (54, 55, 57, 56), (56, 57, 59, 58), (58, 59, 61, 60), (3, 1, 63, 61, 59, 57, 55, 53, 51, 49, 47, 45, 43, 41, 39, 37, 35, 33, 31, 29, 27, 25, 23, 21, 19, 17, 15, 13, 11, 9, 7, 5), (60, 61, 63, 62), (62, 63, 1, 0), (0, 2, 4, 6, 8, 10, 12, 14, 16, 18, 20, 22, 24, 26, 28, 30, 32, 34, 36, 38, 40, 42, 44, 46, 48, 50, 52, 54, 56, 58, 60, 62)])
_uv = me_cylinder.uv_layers.new(name='UVMap')
_uv.uv.foreach_set('vector', [1.0, 0.5, 1.0, 1.0, 0.9688, 1.0, 0.9688, 0.5, 0.9688, 0.5, 0.9688, 1.0, 0.9375, 1.0, 0.9375, 0.5, 0.9375, 0.5, 0.9375, 1.0, 0.9062, 1.0, 0.9062, 0.5, 0.9062, 0.5, 0.9062, 1.0, 0.875, 1.0, 0.875, 0.5, 0.875, 0.5, 0.875, 1.0, 0.8438, 1.0, 0.8438, 0.5, 0.8438, 0.5, 0.8438, 1.0, 0.8125, 1.0, 0.8125, 0.5, 0.8125, 0.5, 0.8125, 1.0, 0.7812, 1.0, 0.7812, 0.5, 0.7812, 0.5, 0.7812, 1.0, 0.75, 1.0, 0.75, 0.5, 0.75, 0.5, 0.75, 1.0, 0.7188, 1.0, 0.7188, 0.5, 0.7188, 0.5, 0.7188, 1.0, 0.6875, 1.0, 0.6875, 0.5, 0.6875, 0.5, 0.6875, 1.0, 0.6562, 1.0, 0.6562, 0.5, 0.6562, 0.5, 0.6562, 1.0, 0.625, 1.0, 0.625, 0.5, 0.625, 0.5, 0.625, 1.0, 0.5938, 1.0, 0.5938, 0.5, 0.5938, 0.5, 0.5938, 1.0, 0.5625, 1.0, 0.5625, 0.5, 0.5625, 0.5, 0.5625, 1.0, 0.5312, 1.0, 0.5312, 0.5, 0.5312, 0.5, 0.5312, 1.0, 0.5, 1.0, 0.5, 0.5, 0.5, 0.5, 0.5, 1.0, 0.4688, 1.0, 0.4688, 0.5, 0.4688, 0.5, 0.4688, 1.0, 0.4375, 1.0, 0.4375, 0.5, 0.4375, 0.5, 0.4375, 1.0, 0.4062, 1.0, 0.4062, 0.5, 0.4062, 0.5, 0.4062, 1.0, 0.375, 1.0, 0.375, 0.5, 0.375, 0.5, 0.375, 1.0, 0.3438, 1.0, 0.3438, 0.5, 0.3438, 0.5, 0.3438, 1.0, 0.3125, 1.0, 0.3125, 0.5, 0.3125, 0.5, 0.3125, 1.0, 0.2812, 1.0, 0.2812, 0.5, 0.2812, 0.5, 0.2812, 1.0, 0.25, 1.0, 0.25, 0.5, 0.25, 0.5, 0.25, 1.0, 0.2188, 1.0, 0.2188, 0.5, 0.2188, 0.5, 0.2188, 1.0, 0.1875, 1.0, 0.1875, 0.5, 0.1875, 0.5, 0.1875, 1.0, 0.1562, 1.0, 0.1562, 0.5, 0.1562, 0.5, 0.1562, 1.0, 0.125, 1.0, 0.125, 0.5, 0.125, 0.5, 0.125, 1.0, 0.09375, 1.0, 0.09375, 0.5, 0.09375, 0.5, 0.09375, 1.0, 0.0625, 1.0, 0.0625, 0.5, 0.2968, 0.4854, 0.25, 0.49, 0.2032, 0.4854, 0.1582, 0.4717, 0.1167, 0.4496, 0.08029, 0.4197, 0.05045, 0.3833, 0.02827, 0.3418, 0.01461, 0.2968, 0.01, 0.25, 0.01461, 0.2032, 0.02827, 0.1582, 0.05045, 0.1167, 0.08029, 0.08029, 0.1167, 0.05045, 0.1582, 0.02827, 0.2032, 0.01461, 0.25, 0.01, 0.2968, 0.01461, 0.3418, 0.02827, 0.3833, 0.05045, 0.4197, 0.08029, 0.4496, 0.1167, 0.4717, 0.1582, 0.4854, 0.2032, 0.49, 0.25, 0.4854, 0.2968, 0.4717, 0.3418, 0.4496, 0.3833, 0.4197, 0.4197, 0.3833, 0.4496, 0.3418, 0.4717, 0.0625, 0.5, 0.0625, 1.0, 0.03125, 1.0, 0.03125, 0.5, 0.03125, 0.5, 0.03125, 1.0, 0.0, 1.0, 0.0, 0.5, 0.75, 0.49, 0.7968, 0.4854, 0.8418, 0.4717, 0.8833, 0.4496, 0.9197, 0.4197, 0.9496, 0.3833, 0.9717, 0.3418, 0.9854, 0.2968, 0.99, 0.25, 0.9854, 0.2032, 0.9717, 0.1582, 0.9496, 0.1167, 0.9197, 0.08029, 0.8833, 0.05045, 0.8418, 0.02827, 0.7968, 0.01461, 0.75, 0.01, 0.7032, 0.01461, 0.6582, 0.02827, 0.6167, 0.05045, 0.5803, 0.08029, 0.5504, 0.1167, 0.5283, 0.1582, 0.5146, 0.2032, 0.51, 0.25, 0.5146, 0.2968, 0.5283, 0.3418, 0.5504, 0.3833, 0.5803, 0.4197, 0.6167, 0.4496, 0.6582, 0.4717, 0.7032, 0.4854])
me_cylinder.update()
me_cube_002 = bpy.data.meshes.new('Cube.002')
me_cube_002.from_pydata([(-1.0, -1.0, -1.0), (-1.0, -1.0, 1.126), (-1.0, 6.457, -1.0), (-1.0, 6.457, 1.126), (1.0, -1.0, -1.0), (1.0, -1.0, 1.126), (1.0, 6.457, -1.0), (1.0, 6.457, 1.126), (-1.0, 0.9059, -1.0), (-1.0, 0.9059, 1.126), (1.0, 0.9059, -1.0), (1.0, 0.9059, 1.126), (-1.0, 2.886, 1.126), (1.0, 2.886, -1.0), (-1.0, 2.886, -1.0), (1.0, 2.886, 1.126), (-1.0, 0.9059, 5.792), (1.0, 0.9059, 5.792), (-1.0, 2.886, 5.792), (1.0, 2.886, 5.792), (-1.0, -1.0, 0.7201), (-1.0, 6.457, 0.7201), (1.0, 6.457, 0.5693), (1.0, -1.0, 0.5693), (1.0, 0.9059, 0.5693), (-1.0, 0.9059, 0.7201), (1.0, 2.886, 0.5693), (-1.0, 2.886, 0.7201), (-1.0, 20.33, 1.126), (1.0, 20.33, 1.126), (-1.0, 20.33, 0.7201), (1.0, 20.33, 0.5693), (-1.0, 26.93, 1.126), (1.0, 26.93, 1.126), (-1.0, 26.93, 0.7201), (1.0, 26.93, 0.5693), (-1.0, 20.33, -1.0), (1.0, 20.33, -1.0), (-1.0, 26.93, -1.0), (1.0, 26.93, -1.0), (-1.0, 23.25, 0.7201), (1.0, 23.25, 0.5693), (-1.0, 23.25, 1.126), (1.0, 23.25, 1.126), (-1.0, 23.25, -1.0), (1.0, 23.25, -1.0), (-1.0, 20.33, 5.681), (1.0, 20.33, 5.681), (-1.0, 23.25, 5.681), (1.0, 23.25, 5.681), (1.0, 7.981, 1.126), (-1.0, 7.981, 1.126), (1.0, 7.981, 0.5693), (-1.0, 7.981, 0.7201), (1.0, 9.519, 1.126), (1.0, 9.519, 0.5693), (-1.0, 9.519, 0.7201), (-1.0, 9.519, 1.126), (1.0, 11.55, 1.126), (1.0, 11.55, 0.5693), (-1.0, 11.55, 0.7201), (-1.0, 11.55, 1.126), (1.0, 13.06, 1.126), (1.0, 13.06, 0.5693), (-1.0, 13.06, 0.7201), (-1.0, 13.06, 1.126), (1.0, 15.12, 1.126), (1.0, 15.12, 0.5693), (-1.0, 15.12, 0.7201), (-1.0, 15.12, 1.126), (1.0, 16.64, 1.126), (1.0, 16.64, 0.5693), (-1.0, 16.64, 0.7201), (-1.0, 16.64, 1.126), (1.0, 18.66, 1.126), (1.0, 18.66, 0.5693), (-1.0, 18.66, 0.7201), (-1.0, 18.66, 1.126), (1.0, 7.981, 1.323), (-1.0, 7.981, 1.323), (1.0, 9.519, 1.323), (-1.0, 9.519, 1.323), (1.0, 11.55, 1.323), (-1.0, 11.55, 1.323), (1.0, 13.06, 1.323), (-1.0, 13.06, 1.323), (1.0, 15.12, 1.323), (-1.0, 15.12, 1.323), (1.0, 16.64, 1.323), (-1.0, 16.64, 1.323), (-1.0, 4.915, 1.126), (1.0, 4.915, -1.0), (-1.0, 4.915, -1.0), (1.0, 4.915, 1.126), (1.0, 4.915, 0.5693), (-1.0, 4.915, 0.7201), (-1.0, 6.457, 1.323), (1.0, 6.457, 1.323), (-1.0, 4.915, 1.323), (1.0, 4.915, 1.323)], [], [(95, 90, 3, 21), (77, 74, 29, 28), (24, 11, 5, 23), (23, 5, 1, 20), (8, 10, 4, 0), (11, 9, 1, 5), (12, 9, 16, 18), (14, 13, 10, 8), (26, 15, 11, 24), (20, 1, 9, 25), (94, 93, 15, 26), (92, 91, 13, 14), (93, 90, 12, 15), (25, 9, 12, 27), (19, 18, 16, 17), (9, 11, 17, 16), (11, 15, 19, 17), (15, 12, 18, 19), (8, 25, 27, 14), (91, 94, 26, 13), (0, 20, 25, 8), (13, 26, 24, 10), (4, 23, 20, 0), (10, 24, 23, 4), (2, 21, 22, 6), (92, 95, 21, 2), (31, 30, 36, 37), (74, 75, 31, 29), (75, 76, 30, 31), (76, 77, 28, 30), (34, 32, 33, 35), (40, 42, 32, 34), (43, 41, 35, 33), (42, 43, 33, 32), (45, 44, 38, 39), (40, 34, 38, 44), (41, 31, 37, 45), (34, 35, 39, 38), (35, 41, 45, 39), (30, 40, 44, 36), (37, 36, 44, 45), (29, 43, 49, 47), (29, 31, 41, 43), (30, 28, 42, 40), (46, 47, 49, 48), (42, 28, 46, 48), (28, 29, 47, 46), (43, 42, 48, 49), (21, 3, 51, 53), (22, 21, 53, 52), (7, 22, 52, 50), (3, 7, 50, 51), (53, 51, 57, 56), (52, 53, 56, 55), (50, 52, 55, 54), (54, 57, 81, 80), (56, 57, 61, 60), (55, 56, 60, 59), (54, 55, 59, 58), (57, 54, 58, 61), (60, 61, 65, 64), (59, 60, 64, 63), (58, 59, 63, 62), (58, 62, 84, 82), (64, 65, 69, 68), (63, 64, 68, 67), (62, 63, 67, 66), (65, 62, 66, 69), (68, 69, 73, 72), (67, 68, 72, 71), (66, 67, 71, 70), (73, 69, 87, 89), (72, 73, 77, 76), (71, 72, 76, 75), (70, 71, 75, 74), (73, 70, 74, 77), (79, 78, 80, 81), (51, 50, 78, 79), (57, 51, 79, 81), (50, 54, 80, 78), (83, 82, 84, 85), (62, 65, 85, 84), (61, 58, 82, 83), (65, 61, 83, 85), (87, 86, 88, 89), (66, 70, 88, 86), (70, 73, 89, 88), (69, 66, 86, 87), (14, 27, 95, 92), (6, 22, 94, 91), (90, 93, 99, 98), (2, 6, 91, 92), (22, 7, 93, 94), (27, 12, 90, 95), (97, 96, 98, 99), (3, 90, 98, 96), (7, 3, 96, 97), (93, 7, 97, 99)])
_uv = me_cube_002.uv_layers.new(name='UVMap')
_uv.uv.foreach_set('vector', [0.5773, 0.1983, 0.625, 0.1983, 0.625, 0.25, 0.5773, 0.25, 0.875, 0.5, 0.625, 0.5, 0.625, 0.5, 0.875, 0.5, 0.5773, 0.6861, 0.625, 0.6861, 0.625, 0.75, 0.5773, 0.75, 0.5773, 0.75, 0.625, 0.75, 0.625, 1.0, 0.5773, 1.0, 0.125, 0.6861, 0.375, 0.6861, 0.375, 0.75, 0.125, 0.75, 0.625, 0.6861, 0.875, 0.6861, 0.875, 0.75, 0.625, 0.75, 0.625, 0.1303, 0.625, 0.0639, 0.625, 0.0639, 0.625, 0.1303, 0.125, 0.6197, 0.375, 0.6197, 0.375, 0.6861, 0.125, 0.6861, 0.5773, 0.6197, 0.625, 0.6197, 0.625, 0.6861, 0.5773, 0.6861, 0.5773, 0.0, 0.625, 0.0, 0.625, 0.0639, 0.5773, 0.0639, 0.5773, 0.5517, 0.625, 0.5517, 0.625, 0.6197, 0.5773, 0.6197, 0.125, 0.5517, 0.375, 0.5517, 0.375, 0.6197, 0.125, 0.6197, 0.625, 0.5517, 0.875, 0.5517, 0.875, 0.6197, 0.625, 0.6197, 0.5773, 0.0639, 0.625, 0.0639, 0.625, 0.1303, 0.5773, 0.1303, 0.625, 0.6197, 0.875, 0.6197, 0.875, 0.6861, 0.625, 0.6861, 0.875, 0.6861, 0.625, 0.6861, 0.625, 0.6861, 0.875, 0.6861, 0.625, 0.6861, 0.625, 0.6197, 0.625, 0.6197, 0.625, 0.6861, 0.625, 0.6197, 0.875, 0.6197, 0.875, 0.6197, 0.625, 0.6197, 0.375, 0.0639, 0.5773, 0.0639, 0.5773, 0.1303, 0.375, 0.1303, 0.375, 0.5517, 0.5773, 0.5517, 0.5773, 0.6197, 0.375, 0.6197, 0.375, 0.0, 0.5773, 0.0, 0.5773, 0.0639, 0.375, 0.0639, 0.375, 0.6197, 0.5773, 0.6197, 0.5773, 0.6861, 0.375, 0.6861, 0.375, 0.75, 0.5773, 0.75, 0.5773, 1.0, 0.375, 1.0, 0.375, 0.6861, 0.5773, 0.6861, 0.5773, 0.75, 0.375, 0.75, 0.375, 0.25, 0.5773, 0.25, 0.5773, 0.5, 0.375, 0.5, 0.375, 0.1983, 0.5773, 0.1983, 0.5773, 0.25, 0.375, 0.25, 0.5773, 0.5, 0.5773, 0.25, 0.5773, 0.25, 0.5773, 0.5, 0.625, 0.5, 0.5773, 0.5, 0.5773, 0.5, 0.625, 0.5, 0.5773, 0.5, 0.5773, 0.25, 0.5773, 0.25, 0.5773, 0.5, 0.5773, 0.25, 0.625, 0.25, 0.625, 0.25, 0.5773, 0.25, 0.5773, 0.25, 0.625, 0.25, 0.625, 0.5, 0.5773, 0.5, 0.5773, 0.25, 0.625, 0.25, 0.625, 0.25, 0.5773, 0.25, 0.625, 0.5, 0.5773, 0.5, 0.5773, 0.5, 0.625, 0.5, 0.875, 0.5, 0.625, 0.5, 0.625, 0.5, 0.875, 0.5, 0.5773, 0.5, 0.5773, 0.25, 0.5773, 0.25, 0.5773, 0.5, 0.5773, 0.25, 0.5773, 0.25, 0.5773, 0.25, 0.5773, 0.25, 0.5773, 0.5, 0.5773, 0.5, 0.5773, 0.5, 0.5773, 0.5, 0.5773, 0.25, 0.5773, 0.5, 0.5773, 0.5, 0.5773, 0.25, 0.5773, 0.5, 0.5773, 0.5, 0.5773, 0.5, 0.5773, 0.5, 0.5773, 0.25, 0.5773, 0.25, 0.5773, 0.25, 0.5773, 0.25, 0.5773, 0.5, 0.5773, 0.25, 0.5773, 0.25, 0.5773, 0.5, 0.625, 0.5, 0.625, 0.5, 0.625, 0.5, 0.625, 0.5, 0.625, 0.5, 0.5773, 0.5, 0.5773, 0.5, 0.625, 0.5, 0.5773, 0.25, 0.625, 0.25, 0.625, 0.25, 0.5773, 0.25, 0.875, 0.5, 0.625, 0.5, 0.625, 0.5, 0.875, 0.5, 0.625, 0.25, 0.625, 0.25, 0.625, 0.25, 0.625, 0.25, 0.875, 0.5, 0.625, 0.5, 0.625, 0.5, 0.875, 0.5, 0.625, 0.5, 0.875, 0.5, 0.875, 0.5, 0.625, 0.5, 0.5773, 0.25, 0.625, 0.25, 0.625, 0.25, 0.5773, 0.25, 0.5773, 0.5, 0.5773, 0.25, 0.5773, 0.25, 0.5773, 0.5, 0.625, 0.5, 0.5773, 0.5, 0.5773, 0.5, 0.625, 0.5, 0.875, 0.5, 0.625, 0.5, 0.625, 0.5, 0.875, 0.5, 0.5773, 0.25, 0.625, 0.25, 0.625, 0.25, 0.5773, 0.25, 0.5773, 0.5, 0.5773, 0.25, 0.5773, 0.25, 0.5773, 0.5, 0.625, 0.5, 0.5773, 0.5, 0.5773, 0.5, 0.625, 0.5, 0.625, 0.5, 0.875, 0.5, 0.875, 0.5, 0.625, 0.5, 0.5773, 0.25, 0.625, 0.25, 0.625, 0.25, 0.5773, 0.25, 0.5773, 0.5, 0.5773, 0.25, 0.5773, 0.25, 0.5773, 0.5, 0.625, 0.5, 0.5773, 0.5, 0.5773, 0.5, 0.625, 0.5, 0.875, 0.5, 0.625, 0.5, 0.625, 0.5, 0.875, 0.5, 0.5773, 0.25, 0.625, 0.25, 0.625, 0.25, 0.5773, 0.25, 0.5773, 0.5, 0.5773, 0.25, 0.5773, 0.25, 0.5773, 0.5, 0.625, 0.5, 0.5773, 0.5, 0.5773, 0.5, 0.625, 0.5, 0.625, 0.5, 0.625, 0.5, 0.625, 0.5, 0.625, 0.5, 0.5773, 0.25, 0.625, 0.25, 0.625, 0.25, 0.5773, 0.25, 0.5773, 0.5, 0.5773, 0.25, 0.5773, 0.25, 0.5773, 0.5, 0.625, 0.5, 0.5773, 0.5, 0.5773, 0.5, 0.625, 0.5, 0.875, 0.5, 0.625, 0.5, 0.625, 0.5, 0.875, 0.5, 0.5773, 0.25, 0.625, 0.25, 0.625, 0.25, 0.5773, 0.25, 0.5773, 0.5, 0.5773, 0.25, 0.5773, 0.25, 0.5773, 0.5, 0.625, 0.5, 0.5773, 0.5, 0.5773, 0.5, 0.625, 0.5, 0.625, 0.25, 0.625, 0.25, 0.625, 0.25, 0.625, 0.25, 0.5773, 0.25, 0.625, 0.25, 0.625, 0.25, 0.5773, 0.25, 0.5773, 0.5, 0.5773, 0.25, 0.5773, 0.25, 0.5773, 0.5, 0.625, 0.5, 0.5773, 0.5, 0.5773, 0.5, 0.625, 0.5, 0.875, 0.5, 0.625, 0.5, 0.625, 0.5, 0.875, 0.5, 0.875, 0.5, 0.625, 0.5, 0.625, 0.5, 0.875, 0.5, 0.875, 0.5, 0.625, 0.5, 0.625, 0.5, 0.875, 0.5, 0.625, 0.25, 0.625, 0.25, 0.625, 0.25, 0.625, 0.25, 0.625, 0.5, 0.625, 0.5, 0.625, 0.5, 0.625, 0.5, 0.875, 0.5, 0.625, 0.5, 0.625, 0.5, 0.875, 0.5, 0.625, 0.5, 0.875, 0.5, 0.875, 0.5, 0.625, 0.5, 0.875, 0.5, 0.625, 0.5, 0.625, 0.5, 0.875, 0.5, 0.625, 0.25, 0.625, 0.25, 0.625, 0.25, 0.625, 0.25, 0.875, 0.5, 0.625, 0.5, 0.625, 0.5, 0.875, 0.5, 0.625, 0.5, 0.625, 0.5, 0.625, 0.5, 0.625, 0.5, 0.625, 0.5, 0.875, 0.5, 0.875, 0.5, 0.625, 0.5, 0.875, 0.5, 0.625, 0.5, 0.625, 0.5, 0.875, 0.5, 0.375, 0.1303, 0.5773, 0.1303, 0.5773, 0.1983, 0.375, 0.1983, 0.375, 0.5, 0.5773, 0.5, 0.5773, 0.5517, 0.375, 0.5517, 0.875, 0.5517, 0.625, 0.5517, 0.625, 0.5517, 0.875, 0.5517, 0.125, 0.5, 0.375, 0.5, 0.375, 0.5517, 0.125, 0.5517, 0.5773, 0.5, 0.625, 0.5, 0.625, 0.5517, 0.5773, 0.5517, 0.5773, 0.1303, 0.625, 0.1303, 0.625, 0.1983, 0.5773, 0.1983, 0.625, 0.5, 0.875, 0.5, 0.875, 0.5517, 0.625, 0.5517, 0.625, 0.25, 0.625, 0.1983, 0.625, 0.1983, 0.625, 0.25, 0.625, 0.5, 0.875, 0.5, 0.875, 0.5, 0.625, 0.5, 0.625, 0.5517, 0.625, 0.5, 0.625, 0.5, 0.625, 0.5517])
me_cube_002.update()
me_cylinder_001 = bpy.data.meshes.new('Cylinder.001')
me_cylinder_001.from_pydata([(1.196e-08, 0.07737, -0.1078), (1.134e-08, 0.0772, 0.04186), (0.01775, 0.07562, -0.1078), (0.01772, 0.07545, 0.04186), (0.03482, 0.07044, -0.1078), (0.03476, 0.07028, 0.04186), (0.05055, 0.06203, -0.1078), (0.05046, 0.06189, 0.04186), (0.06434, 0.05072, -0.1078), (0.06422, 0.05059, 0.04186), (0.07566, 0.03693, -0.1078), (0.07552, 0.03683, 0.04186), (0.08407, 0.02119, -0.1078), (0.08391, 0.02113, 0.04186), (0.08925, 0.004125, -0.1078), (0.08908, 0.004091, 0.04186), (0.09099, -0.01363, -0.1078), (0.09082, -0.01363, 0.04186), (0.08925, -0.03138, -0.1078), (0.08908, -0.03135, 0.04186), (0.08407, -0.04845, -0.1078), (0.08391, -0.04838, 0.04186), (0.07566, -0.06418, -0.1078), (0.07552, -0.06409, 0.04186), (0.06434, -0.07797, -0.1078), (0.06422, -0.07785, 0.04186), (0.05055, -0.08929, -0.1078), (0.05046, -0.08914, 0.04186), (0.03482, -0.09769, -0.1078), (0.03476, -0.09754, 0.04186), (0.01775, -0.1029, -0.1078), (0.01772, -0.1027, 0.04186), (1.196e-08, -0.1046, -0.1078), (1.134e-08, -0.1044, 0.04186), (-0.01775, -0.1029, -0.1078), (-0.01772, -0.1027, 0.04186), (-0.03482, -0.09769, -0.1078), (-0.03476, -0.09754, 0.04186), (-0.05055, -0.08929, -0.1078), (-0.05046, -0.08914, 0.04186), (-0.06434, -0.07797, -0.1078), (-0.06422, -0.07785, 0.04186), (-0.07566, -0.06418, -0.1078), (-0.07552, -0.06409, 0.04186), (-0.08407, -0.04845, -0.1078), (-0.08391, -0.04838, 0.04186), (-0.08925, -0.03138, -0.1078), (-0.08908, -0.03135, 0.04186), (-0.09099, -0.01363, -0.1078), (-0.09082, -0.01363, 0.04186), (-0.08925, 0.004125, -0.1078), (-0.08908, 0.004091, 0.04186), (-0.08407, 0.02119, -0.1078), (-0.08391, 0.02113, 0.04186), (-0.07566, 0.03693, -0.1078), (-0.07552, 0.03683, 0.04186), (-0.06434, 0.05072, -0.1078), (-0.06422, 0.05059, 0.04186), (-0.05055, 0.06203, -0.1078), (-0.05046, 0.06189, 0.04186), (-0.03482, 0.07044, -0.1078), (-0.03476, 0.07028, 0.04186), (-0.01775, 0.07562, -0.1078), (-0.01772, 0.07545, 0.04186), (1.225e-08, 0.04544, -0.1691), (0.01152, 0.0443, -0.1691), (0.0226, 0.04094, -0.1691), (0.03281, 0.03548, -0.1691), (0.04176, 0.02814, -0.1691), (0.04911, 0.01919, -0.1691), (0.05457, 0.008975, -0.1691), (0.05793, -0.002105, -0.1691), (0.05906, -0.01363, -0.1691), (0.05793, -0.02515, -0.1691), (0.05457, -0.03623, -0.1691), (0.04911, -0.04644, -0.1691), (0.04176, -0.05539, -0.1691), (0.03281, -0.06274, -0.1691), (0.0226, -0.06819, -0.1691), (0.01152, -0.07156, -0.1691), (1.225e-08, -0.07269, -0.1691), (-0.01152, -0.07156, -0.1691), (-0.0226, -0.06819, -0.1691), (-0.03281, -0.06274, -0.1691), (-0.04176, -0.05539, -0.1691), (-0.04911, -0.04644, -0.1691), (-0.05457, -0.03623, -0.1691), (-0.05793, -0.02515, -0.1691), (-0.05906, -0.01363, -0.1691), (-0.05793, -0.002105, -0.1691), (-0.05457, 0.008975, -0.1691), (-0.04911, 0.01919, -0.1691), (-0.04176, 0.02814, -0.1691), (-0.03281, 0.03548, -0.1691), (-0.0226, 0.04094, -0.1691), (-0.01152, 0.0443, -0.1691), (3.802e-09, 0.03592, -0.2522), (0.009666, 0.03497, -0.2522), (0.01896, 0.03215, -0.2522), (0.02753, 0.02757, -0.2522), (0.03504, 0.02141, -0.2522), (0.0412, 0.0139, -0.2522), (0.04578, 0.005334, -0.2522), (0.0486, -0.003961, -0.2522), (0.04955, -0.01363, -0.2522), (0.0486, -0.02329, -0.2522), (0.04578, -0.03259, -0.2522), (0.0412, -0.04115, -0.2522), (0.03504, -0.04866, -0.2522), (0.02753, -0.05482, -0.2522), (0.01896, -0.0594, -0.2522), (0.009666, -0.06222, -0.2522), (3.802e-09, -0.06317, -0.2522), (-0.009666, -0.06222, -0.2522), (-0.01896, -0.0594, -0.2522), (-0.02753, -0.05482, -0.2522), (-0.03504, -0.04866, -0.2522), (-0.0412, -0.04115, -0.2522), (-0.04578, -0.03259, -0.2522), (-0.0486, -0.02329, -0.2522), (-0.04955, -0.01363, -0.2522), (-0.0486, -0.003961, -0.2522), (-0.04578, 0.005334, -0.2522), (-0.0412, 0.0139, -0.2522), (-0.03504, 0.02141, -0.2522), (-0.02753, 0.02757, -0.2522), (-0.01896, 0.03215, -0.2522), (-0.009666, 0.03497, -0.2522), (7.265e-09, 0.02652, -0.2713), (0.007833, 0.02575, -0.2713), (0.01536, 0.02347, -0.2713), (0.02231, 0.01976, -0.2713), (0.02839, 0.01476, -0.2713), (0.03338, 0.008679, -0.2713), (0.03709, 0.001738, -0.2713), (0.03938, -0.005794, -0.2713), (0.04015, -0.01363, -0.2713), (0.03938, -0.02146, -0.2713), (0.03709, -0.02899, -0.2713), (0.03338, -0.03593, -0.2713), (0.02839, -0.04202, -0.2713), (0.02231, -0.04701, -0.2713), (0.01536, -0.05072, -0.2713), (0.007833, -0.05301, -0.2713), (7.265e-09, -0.05378, -0.2713), (-0.007833, -0.05301, -0.2713), (-0.01536, -0.05072, -0.2713), (-0.02231, -0.04701, -0.2713), (-0.02839, -0.04202, -0.2713), (-0.03338, -0.03593, -0.2713), (-0.03709, -0.02899, -0.2713), (-0.03938, -0.02146, -0.2713), (-0.04015, -0.01363, -0.2713), (-0.03938, -0.005794, -0.2713), (-0.03709, 0.001738, -0.2713), (-0.03338, 0.008679, -0.2713), (-0.02839, 0.01476, -0.2713), (-0.02231, 0.01976, -0.2713), (-0.01536, 0.02347, -0.2713), (-0.007833, 0.02575, -0.2713), (1.156e-08, 0.02652, -0.8394), (0.007833, 0.02575, -0.8394), (0.01536, 0.02347, -0.8394), (0.02231, 0.01976, -0.8394), (0.02839, 0.01476, -0.8394), (0.03338, 0.008679, -0.8394), (0.03709, 0.001738, -0.8394), (0.03938, -0.005794, -0.8394), (0.04015, -0.01363, -0.8394), (0.03938, -0.02146, -0.8394), (0.03709, -0.02899, -0.8394), (0.03338, -0.03593, -0.8394), (0.02839, -0.04202, -0.8394), (0.02231, -0.04701, -0.8394), (0.01536, -0.05072, -0.8394), (0.007833, -0.05301, -0.8394), (1.156e-08, -0.05378, -0.8394), (-0.007833, -0.05301, -0.8394), (-0.01536, -0.05072, -0.8394), (-0.02231, -0.04701, -0.8394), (-0.02839, -0.04202, -0.8394), (-0.03338, -0.03593, -0.8394), (-0.03709, -0.02899, -0.8394), (-0.03938, -0.02146, -0.8394), (-0.04015, -0.01363, -0.8394), (-0.03938, -0.005794, -0.8394), (-0.03709, 0.001738, -0.8394), (-0.03338, 0.008679, -0.8394), (-0.02839, 0.01476, -0.8394), (-0.02231, 0.01976, -0.8394), (-0.01536, 0.02347, -0.8394), (-0.007833, 0.02575, -0.8394), (7.979e-09, 0.04154, -0.8614), (0.01076, 0.04048, -0.8614), (0.02111, 0.03734, -0.8614), (0.03065, 0.03224, -0.8614), (0.03901, 0.02538, -0.8614), (0.04587, 0.01702, -0.8614), (0.05097, 0.007484, -0.8614), (0.05411, -0.002865, -0.8614), (0.05517, -0.01363, -0.8614), (0.05411, -0.02439, -0.8614), (0.05097, -0.03474, -0.8614), (0.04587, -0.04428, -0.8614), (0.03901, -0.05264, -0.8614), (0.03065, -0.0595, -0.8614), (0.02111, -0.06459, -0.8614), (0.01076, -0.06773, -0.8614), (7.979e-09, -0.06879, -0.8614), (-0.01076, -0.06773, -0.8614), (-0.02111, -0.06459, -0.8614), (-0.03065, -0.0595, -0.8614), (-0.03901, -0.05264, -0.8614), (-0.04587, -0.04428, -0.8614), (-0.05097, -0.03474, -0.8614), (-0.05411, -0.02439, -0.8614), (-0.05517, -0.01363, -0.8614), (-0.05411, -0.002865, -0.8614), (-0.05097, 0.007484, -0.8614), (-0.04587, 0.01702, -0.8614), (-0.03901, 0.02538, -0.8614), (-0.03065, 0.03224, -0.8614), (-0.02111, 0.03734, -0.8614), (-0.01076, 0.04048, -0.8614), (3.559e-08, 0.04154, -1.025), (0.01076, 0.04048, -1.025), (0.02111, 0.03734, -1.025), (0.03065, 0.03224, -1.025), (0.03901, 0.02538, -1.025), (0.04587, 0.01702, -1.025), (0.05097, 0.007484, -1.025), (0.05411, -0.002865, -1.025), (0.05517, -0.01363, -1.025), (0.05411, -0.02439, -1.025), (0.05097, -0.03474, -1.025), (0.04587, -0.04428, -1.025), (0.03901, -0.05264, -1.025), (0.03065, -0.0595, -1.025), (0.02111, -0.06459, -1.025), (0.01076, -0.06773, -1.025), (3.559e-08, -0.06879, -1.025), (-0.01076, -0.06773, -1.025), (-0.02111, -0.06459, -1.025), (-0.03065, -0.0595, -1.025), (-0.03901, -0.05264, -1.025), (-0.04587, -0.04428, -1.025), (-0.05097, -0.03474, -1.025), (-0.05411, -0.02439, -1.025), (-0.05517, -0.01363, -1.025), (-0.05411, -0.002865, -1.025), (-0.05097, 0.007484, -1.025), (-0.04587, 0.01702, -1.025), (-0.03901, 0.02538, -1.025), (-0.03065, 0.03224, -1.025), (-0.02111, 0.03734, -1.025), (-0.01076, 0.04048, -1.025), (1.768e-08, 0.05384, -1.052), (0.01316, 0.05254, -1.052), (0.02582, 0.0487, -1.052), (0.03748, 0.04247, -1.052), (0.04771, 0.03408, -1.052), (0.0561, 0.02386, -1.052), (0.06233, 0.01219, -1.052), (0.06617, -0.0004651, -1.052), (0.06747, -0.01363, -1.052), (0.06617, -0.02679, -1.052), (0.06233, -0.03945, -1.052), (0.0561, -0.05111, -1.052), (0.04771, -0.06133, -1.052), (0.03748, -0.06972, -1.052), (0.02582, -0.07596, -1.052), (0.01316, -0.0798, -1.052), (1.768e-08, -0.08109, -1.052), (-0.01316, -0.0798, -1.052), (-0.02582, -0.07596, -1.052), (-0.03748, -0.06972, -1.052), (-0.04771, -0.06133, -1.052), (-0.0561, -0.05111, -1.052), (-0.06233, -0.03945, -1.052), (-0.06617, -0.02679, -1.052), (-0.06747, -0.01363, -1.052), (-0.06617, -0.0004651, -1.052), (-0.06233, 0.01219, -1.052), (-0.0561, 0.02386, -1.052), (-0.04771, 0.03408, -1.052), (-0.03748, 0.04247, -1.052), (-0.02582, 0.0487, -1.052), (-0.01316, 0.05254, -1.052), (1.46e-07, 0.05384, -1.203), (0.01316, 0.05254, -1.203), (0.02582, 0.0487, -1.203), (0.03748, 0.04247, -1.203), (0.04771, 0.03408, -1.203), (0.0561, 0.02386, -1.203), (0.06233, 0.01219, -1.203), (0.06617, -0.0004651, -1.203), (0.06747, -0.01363, -1.203), (0.06617, -0.02679, -1.203), (0.06233, -0.03945, -1.203), (0.0561, -0.05111, -1.203), (0.04771, -0.06133, -1.203), (0.03748, -0.06972, -1.203), (0.02582, -0.07596, -1.203), (0.01316, -0.0798, -1.203), (1.46e-07, -0.08109, -1.203), (-0.01316, -0.0798, -1.203), (-0.02582, -0.07596, -1.203), (-0.03748, -0.06972, -1.203), (-0.04771, -0.06133, -1.203), (-0.0561, -0.05111, -1.203), (-0.06233, -0.03945, -1.203), (-0.06617, -0.02679, -1.203), (-0.06747, -0.01363, -1.203), (-0.06617, -0.0004651, -1.203), (-0.06233, 0.01219, -1.203), (-0.0561, 0.02386, -1.203), (-0.04771, 0.03408, -1.203), (-0.03748, 0.04247, -1.203), (-0.02582, 0.0487, -1.203), (-0.01316, 0.05254, -1.203)], [], [(0, 1, 3, 2), (2, 3, 5, 4), (4, 5, 7, 6), (6, 7, 9, 8), (8, 9, 11, 10), (10, 11, 13, 12), (12, 13, 15, 14), (14, 15, 17, 16), (16, 17, 19, 18), (18, 19, 21, 20), (20, 21, 23, 22), (22, 23, 25, 24), (24, 25, 27, 26), (26, 27, 29, 28), (28, 29, 31, 30), (30, 31, 33, 32), (32, 33, 35, 34), (34, 35, 37, 36), (36, 37, 39, 38), (38, 39, 41, 40), (40, 41, 43, 42), (42, 43, 45, 44), (44, 45, 47, 46), (46, 47, 49, 48), (48, 49, 51, 50), (50, 51, 53, 52), (52, 53, 55, 54), (54, 55, 57, 56), (56, 57, 59, 58), (58, 59, 61, 60), (3, 1, 63, 61, 59, 57, 55, 53, 51, 49, 47, 45, 43, 41, 39, 37, 35, 33, 31, 29, 27, 25, 23, 21, 19, 17, 15, 13, 11, 9, 7, 5), (60, 61, 63, 62), (62, 63, 1, 0), (12, 14, 71, 70), (81, 82, 114, 113), (30, 32, 80, 79), (48, 50, 89, 88), (4, 6, 67, 66), (22, 24, 76, 75), (40, 42, 85, 84), (58, 60, 94, 93), (14, 16, 72, 71), (32, 34, 81, 80), (50, 52, 90, 89), (6, 8, 68, 67), (24, 26, 77, 76), (42, 44, 86, 85), (60, 62, 95, 94), (16, 18, 73, 72), (34, 36, 82, 81), (52, 54, 91, 90), (8, 10, 69, 68), (26, 28, 78, 77), (44, 46, 87, 86), (0, 2, 65, 64), (62, 0, 64, 95), (18, 20, 74, 73), (36, 38, 83, 82), (54, 56, 92, 91), (10, 12, 70, 69), (28, 30, 79, 78), (46, 48, 88, 87), (2, 4, 66, 65), (20, 22, 75, 74), (38, 40, 84, 83), (56, 58, 93, 92), (106, 107, 139, 138), (68, 69, 101, 100), (95, 64, 96, 127), (82, 83, 115, 114), (69, 70, 102, 101), (83, 84, 116, 115), (70, 71, 103, 102), (84, 85, 117, 116), (71, 72, 104, 103), (85, 86, 118, 117), (72, 73, 105, 104), (86, 87, 119, 118), (73, 74, 106, 105), (87, 88, 120, 119), (74, 75, 107, 106), (88, 89, 121, 120), (75, 76, 108, 107), (89, 90, 122, 121), (76, 77, 109, 108), (90, 91, 123, 122), (77, 78, 110, 109), (64, 65, 97, 96), (91, 92, 124, 123), (78, 79, 111, 110), (65, 66, 98, 97), (92, 93, 125, 124), (79, 80, 112, 111), (66, 67, 99, 98), (93, 94, 126, 125), (80, 81, 113, 112), (67, 68, 100, 99), (94, 95, 127, 126), (141, 142, 174, 173), (120, 121, 153, 152), (107, 108, 140, 139), (121, 122, 154, 153), (108, 109, 141, 140), (122, 123, 155, 154), (109, 110, 142, 141), (96, 97, 129, 128), (123, 124, 156, 155), (110, 111, 143, 142), (97, 98, 130, 129), (124, 125, 157, 156), (111, 112, 144, 143), (98, 99, 131, 130), (125, 126, 158, 157), (112, 113, 145, 144), (99, 100, 132, 131), (126, 127, 159, 158), (113, 114, 146, 145), (100, 101, 133, 132), (127, 96, 128, 159), (114, 115, 147, 146), (101, 102, 134, 133), (115, 116, 148, 147), (102, 103, 135, 134), (116, 117, 149, 148), (103, 104, 136, 135), (117, 118, 150, 149), (104, 105, 137, 136), (118, 119, 151, 150), (105, 106, 138, 137), (119, 120, 152, 151), (176, 177, 209, 208), (128, 129, 161, 160), (155, 156, 188, 187), (142, 143, 175, 174), (129, 130, 162, 161), (156, 157, 189, 188), (143, 144, 176, 175), (130, 131, 163, 162), (157, 158, 190, 189), (144, 145, 177, 176), (131, 132, 164, 163), (158, 159, 191, 190), (145, 146, 178, 177), (132, 133, 165, 164), (159, 128, 160, 191), (146, 147, 179, 178), (133, 134, 166, 165), (147, 148, 180, 179), (134, 135, 167, 166), (148, 149, 181, 180), (135, 136, 168, 167), (149, 150, 182, 181), (136, 137, 169, 168), (150, 151, 183, 182), (137, 138, 170, 169), (151, 152, 184, 183), (138, 139, 171, 170), (152, 153, 185, 184), (139, 140, 172, 171), (153, 154, 186, 185), (140, 141, 173, 172), (154, 155, 187, 186), (211, 212, 244, 243), (163, 164, 196, 195), (190, 191, 223, 222), (177, 178, 210, 209), (164, 165, 197, 196), (191, 160, 192, 223), (178, 179, 211, 210), (165, 166, 198, 197), (179, 180, 212, 211), (166, 167, 199, 198), (180, 181, 213, 212), (167, 168, 200, 199), (181, 182, 214, 213), (168, 169, 201, 200), (182, 183, 215, 214), (169, 170, 202, 201), (183, 184, 216, 215), (170, 171, 203, 202), (184, 185, 217, 216), (171, 172, 204, 203), (185, 186, 218, 217), (172, 173, 205, 204), (186, 187, 219, 218), (173, 174, 206, 205), (160, 161, 193, 192), (187, 188, 220, 219), (174, 175, 207, 206), (161, 162, 194, 193), (188, 189, 221, 220), (175, 176, 208, 207), (162, 163, 195, 194), (189, 190, 222, 221), (229, 230, 262, 261), (198, 199, 231, 230), (212, 213, 245, 244), (199, 200, 232, 231), (213, 214, 246, 245), (200, 201, 233, 232), (214, 215, 247, 246), (201, 202, 234, 233), (215, 216, 248, 247), (202, 203, 235, 234), (216, 217, 249, 248), (203, 204, 236, 235), (217, 218, 250, 249), (204, 205, 237, 236), (218, 219, 251, 250), (205, 206, 238, 237), (192, 193, 225, 224), (219, 220, 252, 251), (206, 207, 239, 238), (193, 194, 226, 225), (220, 221, 253, 252), (207, 208, 240, 239), (194, 195, 227, 226), (221, 222, 254, 253), (208, 209, 241, 240), (195, 196, 228, 227), (222, 223, 255, 254), (209, 210, 242, 241), (196, 197, 229, 228), (223, 192, 224, 255), (210, 211, 243, 242), (197, 198, 230, 229), (264, 265, 297, 296), (243, 244, 276, 275), (230, 231, 263, 262), (244, 245, 277, 276), (231, 232, 264, 263), (245, 246, 278, 277), (232, 233, 265, 264), (246, 247, 279, 278), (233, 234, 266, 265), (247, 248, 280, 279), (234, 235, 267, 266), (248, 249, 281, 280), (235, 236, 268, 267), (249, 250, 282, 281), (236, 237, 269, 268), (250, 251, 283, 282), (237, 238, 270, 269), (224, 225, 257, 256), (251, 252, 284, 283), (238, 239, 271, 270), (225, 226, 258, 257), (252, 253, 285, 284), (239, 240, 272, 271), (226, 227, 259, 258), (253, 254, 286, 285), (240, 241, 273, 272), (227, 228, 260, 259), (254, 255, 287, 286), (241, 242, 274, 273), (228, 229, 261, 260), (255, 224, 256, 287), (242, 243, 275, 274), (288, 289, 290, 291, 292, 293, 294, 295, 296, 297, 298, 299, 300, 301, 302, 303, 304, 305, 306, 307, 308, 309, 310, 311, 312, 313, 314, 315, 316, 317, 318, 319), (278, 279, 311, 310), (265, 266, 298, 297), (279, 280, 312, 311), (266, 267, 299, 298), (280, 281, 313, 312), (267, 268, 300, 299), (281, 282, 314, 313), (268, 269, 301, 300), (282, 283, 315, 314), (269, 270, 302, 301), (256, 257, 289, 288), (283, 284, 316, 315), (270, 271, 303, 302), (257, 258, 290, 289), (284, 285, 317, 316), (271, 272, 304, 303), (258, 259, 291, 290), (285, 286, 318, 317), (272, 273, 305, 304), (259, 260, 292, 291), (286, 287, 319, 318), (273, 274, 306, 305), (260, 261, 293, 292), (287, 256, 288, 319), (274, 275, 307, 306), (261, 262, 294, 293), (275, 276, 308, 307), (262, 263, 295, 294), (276, 277, 309, 308), (263, 264, 296, 295), (277, 278, 310, 309)])
_uv = me_cylinder_001.uv_layers.new(name='UVMap')
_uv.uv.foreach_set('vector', [1.0, 0.5, 1.0, 1.0, 0.9688, 1.0, 0.9688, 0.5, 0.9688, 0.5, 0.9688, 1.0, 0.9375, 1.0, 0.9375, 0.5, 0.9375, 0.5, 0.9375, 1.0, 0.9062, 1.0, 0.9062, 0.5, 0.9062, 0.5, 0.9062, 1.0, 0.875, 1.0, 0.875, 0.5, 0.875, 0.5, 0.875, 1.0, 0.8438, 1.0, 0.8438, 0.5, 0.8438, 0.5, 0.8438, 1.0, 0.8125, 1.0, 0.8125, 0.5, 0.8125, 0.5, 0.8125, 1.0, 0.7812, 1.0, 0.7812, 0.5, 0.7812, 0.5, 0.7812, 1.0, 0.75, 1.0, 0.75, 0.5, 0.75, 0.5, 0.75, 1.0, 0.7188, 1.0, 0.7188, 0.5, 0.7188, 0.5, 0.7188, 1.0, 0.6875, 1.0, 0.6875, 0.5, 0.6875, 0.5, 0.6875, 1.0, 0.6562, 1.0, 0.6562, 0.5, 0.6562, 0.5, 0.6562, 1.0, 0.625, 1.0, 0.625, 0.5, 0.625, 0.5, 0.625, 1.0, 0.5938, 1.0, 0.5938, 0.5, 0.5938, 0.5, 0.5938, 1.0, 0.5625, 1.0, 0.5625, 0.5, 0.5625, 0.5, 0.5625, 1.0, 0.5312, 1.0, 0.5312, 0.5, 0.5312, 0.5, 0.5312, 1.0, 0.5, 1.0, 0.5, 0.5, 0.5, 0.5, 0.5, 1.0, 0.4688, 1.0, 0.4688, 0.5, 0.4688, 0.5, 0.4688, 1.0, 0.4375, 1.0, 0.4375, 0.5, 0.4375, 0.5, 0.4375, 1.0, 0.4062, 1.0, 0.4062, 0.5, 0.4062, 0.5, 0.4062, 1.0, 0.375, 1.0, 0.375, 0.5, 0.375, 0.5, 0.375, 1.0, 0.3438, 1.0, 0.3438, 0.5, 0.3438, 0.5, 0.3438, 1.0, 0.3125, 1.0, 0.3125, 0.5, 0.3125, 0.5, 0.3125, 1.0, 0.2812, 1.0, 0.2812, 0.5, 0.2812, 0.5, 0.2812, 1.0, 0.25, 1.0, 0.25, 0.5, 0.25, 0.5, 0.25, 1.0, 0.2188, 1.0, 0.2188, 0.5, 0.2188, 0.5, 0.2188, 1.0, 0.1875, 1.0, 0.1875, 0.5, 0.1875, 0.5, 0.1875, 1.0, 0.1562, 1.0, 0.1562, 0.5, 0.1562, 0.5, 0.1562, 1.0, 0.125, 1.0, 0.125, 0.5, 0.125, 0.5, 0.125, 1.0, 0.09375, 1.0, 0.09375, 0.5, 0.09375, 0.5, 0.09375, 1.0, 0.0625, 1.0, 0.0625, 0.5, 0.2968, 0.4854, 0.25, 0.49, 0.2032, 0.4854, 0.1582, 0.4717, 0.1167, 0.4496, 0.08029, 0.4197, 0.05045, 0.3833, 0.02827, 0.3418, 0.01461, 0.2968, 0.01, 0.25, 0.01461, 0.2032, 0.02827, 0.1582, 0.05045, 0.1167, 0.08029, 0.08029, 0.1167, 0.05045, 0.1582, 0.02827, 0.2032, 0.01461, 0.25, 0.01, 0.2968, 0.01461, 0.3418, 0.02827, 0.3833, 0.05045, 0.4197, 0.08029, 0.4496, 0.1167, 0.4717, 0.1582, 0.4854, 0.2032, 0.49, 0.25, 0.4854, 0.2968, 0.4717, 0.3418, 0.4496, 0.3833, 0.4197, 0.4197, 0.3833, 0.4496, 0.3418, 0.4717, 0.0625, 0.5, 0.0625, 1.0, 0.03125, 1.0, 0.03125, 0.5, 0.03125, 0.5, 0.03125, 1.0, 0.0, 1.0, 0.0, 0.5, 0.8125, 0.5, 0.7812, 0.5, 0.7812, 0.5, 0.8125, 0.5, 0.4688, 0.5, 0.4375, 0.5, 0.4375, 0.5, 0.4688, 0.5, 0.5312, 0.5, 0.5, 0.5, 0.5, 0.5, 0.5312, 0.5, 0.25, 0.5, 0.2188, 0.5, 0.2188, 0.5, 0.25, 0.5, 0.9375, 0.5, 0.9062, 0.5, 0.9062, 0.5, 0.9375, 0.5, 0.6562, 0.5, 0.625, 0.5, 0.625, 0.5, 0.6562, 0.5, 0.375, 0.5, 0.3438, 0.5, 0.3438, 0.5, 0.375, 0.5, 0.09375, 0.5, 0.0625, 0.5, 0.0625, 0.5, 0.09375, 0.5, 0.7812, 0.5, 0.75, 0.5, 0.75, 0.5, 0.7812, 0.5, 0.5, 0.5, 0.4688, 0.5, 0.4688, 0.5, 0.5, 0.5, 0.2188, 0.5, 0.1875, 0.5, 0.1875, 0.5, 0.2188, 0.5, 0.9062, 0.5, 0.875, 0.5, 0.875, 0.5, 0.9062, 0.5, 0.625, 0.5, 0.5938, 0.5, 0.5938, 0.5, 0.625, 0.5, 0.3438, 0.5, 0.3125, 0.5, 0.3125, 0.5, 0.3438, 0.5, 0.0625, 0.5, 0.03125, 0.5, 0.03125, 0.5, 0.0625, 0.5, 0.75, 0.5, 0.7188, 0.5, 0.7188, 0.5, 0.75, 0.5, 0.4688, 0.5, 0.4375, 0.5, 0.4375, 0.5, 0.4688, 0.5, 0.1875, 0.5, 0.1562, 0.5, 0.1562, 0.5, 0.1875, 0.5, 0.875, 0.5, 0.8438, 0.5, 0.8438, 0.5, 0.875, 0.5, 0.5938, 0.5, 0.5625, 0.5, 0.5625, 0.5, 0.5938, 0.5, 0.3125, 0.5, 0.2812, 0.5, 0.2812, 0.5, 0.3125, 0.5, 1.0, 0.5, 0.9688, 0.5, 0.9688, 0.5, 1.0, 0.5, 0.03125, 0.5, 0.0, 0.5, 0.0, 0.5, 0.03125, 0.5, 0.7188, 0.5, 0.6875, 0.5, 0.6875, 0.5, 0.7188, 0.5, 0.4375, 0.5, 0.4062, 0.5, 0.4062, 0.5, 0.4375, 0.5, 0.1562, 0.5, 0.125, 0.5, 0.125, 0.5, 0.1562, 0.5, 0.8438, 0.5, 0.8125, 0.5, 0.8125, 0.5, 0.8438, 0.5, 0.5625, 0.5, 0.5312, 0.5, 0.5312, 0.5, 0.5625, 0.5, 0.2812, 0.5, 0.25, 0.5, 0.25, 0.5, 0.2812, 0.5, 0.9688, 0.5, 0.9375, 0.5, 0.9375, 0.5, 0.9688, 0.5, 0.6875, 0.5, 0.6562, 0.5, 0.6562, 0.5, 0.6875, 0.5, 0.4062, 0.5, 0.375, 0.5, 0.375, 0.5, 0.4062, 0.5, 0.125, 0.5, 0.09375, 0.5, 0.09375, 0.5, 0.125, 0.5, 0.6875, 0.5, 0.6562, 0.5, 0.6562, 0.5, 0.6875, 0.5, 0.875, 0.5, 0.8438, 0.5, 0.8438, 0.5, 0.875, 0.5, 0.03125, 0.5, 0.0, 0.5, 0.0, 0.5, 0.03125, 0.5, 0.4375, 0.5, 0.4062, 0.5, 0.4062, 0.5, 0.4375, 0.5, 0.8438, 0.5, 0.8125, 0.5, 0.8125, 0.5, 0.8438, 0.5, 0.4062, 0.5, 0.375, 0.5, 0.375, 0.5, 0.4062, 0.5, 0.8125, 0.5, 0.7812, 0.5, 0.7812, 0.5, 0.8125, 0.5, 0.375, 0.5, 0.3438, 0.5, 0.3438, 0.5, 0.375, 0.5, 0.7812, 0.5, 0.75, 0.5, 0.75, 0.5, 0.7812, 0.5, 0.3438, 0.5, 0.3125, 0.5, 0.3125, 0.5, 0.3438, 0.5, 0.75, 0.5, 0.7188, 0.5, 0.7188, 0.5, 0.75, 0.5, 0.3125, 0.5, 0.2812, 0.5, 0.2812, 0.5, 0.3125, 0.5, 0.7188, 0.5, 0.6875, 0.5, 0.6875, 0.5, 0.7188, 0.5, 0.2812, 0.5, 0.25, 0.5, 0.25, 0.5, 0.2812, 0.5, 0.6875, 0.5, 0.6562, 0.5, 0.6562, 0.5, 0.6875, 0.5, 0.25, 0.5, 0.2188, 0.5, 0.2188, 0.5, 0.25, 0.5, 0.6562, 0.5, 0.625, 0.5, 0.625, 0.5, 0.6562, 0.5, 0.2188, 0.5, 0.1875, 0.5, 0.1875, 0.5, 0.2188, 0.5, 0.625, 0.5, 0.5938, 0.5, 0.5938, 0.5, 0.625, 0.5, 0.1875, 0.5, 0.1562, 0.5, 0.1562, 0.5, 0.1875, 0.5, 0.5938, 0.5, 0.5625, 0.5, 0.5625, 0.5, 0.5938, 0.5, 1.0, 0.5, 0.9688, 0.5, 0.9688, 0.5, 1.0, 0.5, 0.1562, 0.5, 0.125, 0.5, 0.125, 0.5, 0.1562, 0.5, 0.5625, 0.5, 0.5312, 0.5, 0.5312, 0.5, 0.5625, 0.5, 0.9688, 0.5, 0.9375, 0.5, 0.9375, 0.5, 0.9688, 0.5, 0.125, 0.5, 0.09375, 0.5, 0.09375, 0.5, 0.125, 0.5, 0.5312, 0.5, 0.5, 0.5, 0.5, 0.5, 0.5312, 0.5, 0.9375, 0.5, 0.9062, 0.5, 0.9062, 0.5, 0.9375, 0.5, 0.09375, 0.5, 0.0625, 0.5, 0.0625, 0.5, 0.09375, 0.5, 0.5, 0.5, 0.4688, 0.5, 0.4688, 0.5, 0.5, 0.5, 0.9062, 0.5, 0.875, 0.5, 0.875, 0.5, 0.9062, 0.5, 0.0625, 0.5, 0.03125, 0.5, 0.03125, 0.5, 0.0625, 0.5, 0.5938, 0.5, 0.5625, 0.5, 0.5625, 0.5, 0.5938, 0.5, 0.25, 0.5, 0.2188, 0.5, 0.2188, 0.5, 0.25, 0.5, 0.6562, 0.5, 0.625, 0.5, 0.625, 0.5, 0.6562, 0.5, 0.2188, 0.5, 0.1875, 0.5, 0.1875, 0.5, 0.2188, 0.5, 0.625, 0.5, 0.5938, 0.5, 0.5938, 0.5, 0.625, 0.5, 0.1875, 0.5, 0.1562, 0.5, 0.1562, 0.5, 0.1875, 0.5, 0.5938, 0.5, 0.5625, 0.5, 0.5625, 0.5, 0.5938, 0.5, 1.0, 0.5, 0.9688, 0.5, 0.9688, 0.5, 1.0, 0.5, 0.1562, 0.5, 0.125, 0.5, 0.125, 0.5, 0.1562, 0.5, 0.5625, 0.5, 0.5312, 0.5, 0.5312, 0.5, 0.5625, 0.5, 0.9688, 0.5, 0.9375, 0.5, 0.9375, 0.5, 0.9688, 0.5, 0.125, 0.5, 0.09375, 0.5, 0.09375, 0.5, 0.125, 0.5, 0.5312, 0.5, 0.5, 0.5, 0.5, 0.5, 0.5312, 0.5, 0.9375, 0.5, 0.9062, 0.5, 0.9062, 0.5, 0.9375, 0.5, 0.09375, 0.5, 0.0625, 0.5, 0.0625, 0.5, 0.09375, 0.5, 0.5, 0.5, 0.4688, 0.5, 0.4688, 0.5, 0.5, 0.5, 0.9062, 0.5, 0.875, 0.5, 0.875, 0.5, 0.9062, 0.5, 0.0625, 0.5, 0.03125, 0.5, 0.03125, 0.5, 0.0625, 0.5, 0.4688, 0.5, 0.4375, 0.5, 0.4375, 0.5, 0.4688, 0.5, 0.875, 0.5, 0.8438, 0.5, 0.8438, 0.5, 0.875, 0.5, 0.03125, 0.5, 0.0, 0.5, 0.0, 0.5, 0.03125, 0.5, 0.4375, 0.5, 0.4062, 0.5, 0.4062, 0.5, 0.4375, 0.5, 0.8438, 0.5, 0.8125, 0.5, 0.8125, 0.5, 0.8438, 0.5, 0.4062, 0.5, 0.375, 0.5, 0.375, 0.5, 0.4062, 0.5, 0.8125, 0.5, 0.7812, 0.5, 0.7812, 0.5, 0.8125, 0.5, 0.375, 0.5, 0.3438, 0.5, 0.3438, 0.5, 0.375, 0.5, 0.7812, 0.5, 0.75, 0.5, 0.75, 0.5, 0.7812, 0.5, 0.3438, 0.5, 0.3125, 0.5, 0.3125, 0.5, 0.3438, 0.5, 0.75, 0.5, 0.7188, 0.5, 0.7188, 0.5, 0.75, 0.5, 0.3125, 0.5, 0.2812, 0.5, 0.2812, 0.5, 0.3125, 0.5, 0.7188, 0.5, 0.6875, 0.5, 0.6875, 0.5, 0.7188, 0.5, 0.2812, 0.5, 0.25, 0.5, 0.25, 0.5, 0.2812, 0.5, 0.5, 0.5, 0.4688, 0.5, 0.4688, 0.5, 0.5, 0.5, 1.0, 0.5, 0.9688, 0.5, 0.9688, 0.5, 1.0, 0.5, 0.1562, 0.5, 0.125, 0.5, 0.125, 0.5, 0.1562, 0.5, 0.5625, 0.5, 0.5312, 0.5, 0.5312, 0.5, 0.5625, 0.5, 0.9688, 0.5, 0.9375, 0.5, 0.9375, 0.5, 0.9688, 0.5, 0.125, 0.5, 0.09375, 0.5, 0.09375, 0.5, 0.125, 0.5, 0.5312, 0.5, 0.5, 0.5, 0.5, 0.5, 0.5312, 0.5, 0.9375, 0.5, 0.9062, 0.5, 0.9062, 0.5, 0.9375, 0.5, 0.09375, 0.5, 0.0625, 0.5, 0.0625, 0.5, 0.09375, 0.5, 0.5, 0.5, 0.4688, 0.5, 0.4688, 0.5, 0.5, 0.5, 0.9062, 0.5, 0.875, 0.5, 0.875, 0.5, 0.9062, 0.5, 0.0625, 0.5, 0.03125, 0.5, 0.03125, 0.5, 0.0625, 0.5, 0.4688, 0.5, 0.4375, 0.5, 0.4375, 0.5, 0.4688, 0.5, 0.875, 0.5, 0.8438, 0.5, 0.8438, 0.5, 0.875, 0.5, 0.03125, 0.5, 0.0, 0.5, 0.0, 0.5, 0.03125, 0.5, 0.4375, 0.5, 0.4062, 0.5, 0.4062, 0.5, 0.4375, 0.5, 0.8438, 0.5, 0.8125, 0.5, 0.8125, 0.5, 0.8438, 0.5, 0.4062, 0.5, 0.375, 0.5, 0.375, 0.5, 0.4062, 0.5, 0.8125, 0.5, 0.7812, 0.5, 0.7812, 0.5, 0.8125, 0.5, 0.375, 0.5, 0.3438, 0.5, 0.3438, 0.5, 0.375, 0.5, 0.7812, 0.5, 0.75, 0.5, 0.75, 0.5, 0.7812, 0.5, 0.3438, 0.5, 0.3125, 0.5, 0.3125, 0.5, 0.3438, 0.5, 0.75, 0.5, 0.7188, 0.5, 0.7188, 0.5, 0.75, 0.5, 0.3125, 0.5, 0.2812, 0.5, 0.2812, 0.5, 0.3125, 0.5, 0.7188, 0.5, 0.6875, 0.5, 0.6875, 0.5, 0.7188, 0.5, 0.2812, 0.5, 0.25, 0.5, 0.25, 0.5, 0.2812, 0.5, 0.6875, 0.5, 0.6562, 0.5, 0.6562, 0.5, 0.6875, 0.5, 0.25, 0.5, 0.2188, 0.5, 0.2188, 0.5, 0.25, 0.5, 0.6562, 0.5, 0.625, 0.5, 0.625, 0.5, 0.6562, 0.5, 0.2188, 0.5, 0.1875, 0.5, 0.1875, 0.5, 0.2188, 0.5, 0.625, 0.5, 0.5938, 0.5, 0.5938, 0.5, 0.625, 0.5, 0.1875, 0.5, 0.1562, 0.5, 0.1562, 0.5, 0.1875, 0.5, 0.4062, 0.5, 0.375, 0.5, 0.375, 0.5, 0.4062, 0.5, 0.9062, 0.5, 0.875, 0.5, 0.875, 0.5, 0.9062, 0.5, 0.0625, 0.5, 0.03125, 0.5, 0.03125, 0.5, 0.0625, 0.5, 0.4688, 0.5, 0.4375, 0.5, 0.4375, 0.5, 0.4688, 0.5, 0.875, 0.5, 0.8438, 0.5, 0.8438, 0.5, 0.875, 0.5, 0.03125, 0.5, 0.0, 0.5, 0.0, 0.5, 0.03125, 0.5, 0.4375, 0.5, 0.4062, 0.5, 0.4062, 0.5, 0.4375, 0.5, 0.8438, 0.5, 0.8125, 0.5, 0.8125, 0.5, 0.8438, 0.5, 0.4062, 0.5, 0.375, 0.5, 0.375, 0.5, 0.4062, 0.5, 0.8125, 0.5, 0.7812, 0.5, 0.7812, 0.5, 0.8125, 0.5, 0.375, 0.5, 0.3438, 0.5, 0.3438, 0.5, 0.375, 0.5, 0.7812, 0.5, 0.75, 0.5, 0.75, 0.5, 0.7812, 0.5, 0.3438, 0.5, 0.3125, 0.5, 0.3125, 0.5, 0.3438, 0.5, 0.75, 0.5, 0.7188, 0.5, 0.7188, 0.5, 0.75, 0.5, 0.3125, 0.5, 0.2812, 0.5, 0.2812, 0.5, 0.3125, 0.5, 0.7188, 0.5, 0.6875, 0.5, 0.6875, 0.5, 0.7188, 0.5, 0.2812, 0.5, 0.25, 0.5, 0.25, 0.5, 0.2812, 0.5, 0.6875, 0.5, 0.6562, 0.5, 0.6562, 0.5, 0.6875, 0.5, 0.25, 0.5, 0.2188, 0.5, 0.2188, 0.5, 0.25, 0.5, 0.6562, 0.5, 0.625, 0.5, 0.625, 0.5, 0.6562, 0.5, 0.2188, 0.5, 0.1875, 0.5, 0.1875, 0.5, 0.2188, 0.5, 0.625, 0.5, 0.5938, 0.5, 0.5938, 0.5, 0.625, 0.5, 0.1875, 0.5, 0.1562, 0.5, 0.1562, 0.5, 0.1875, 0.5, 0.5938, 0.5, 0.5625, 0.5, 0.5625, 0.5, 0.5938, 0.5, 1.0, 0.5, 0.9688, 0.5, 0.9688, 0.5, 1.0, 0.5, 0.1562, 0.5, 0.125, 0.5, 0.125, 0.5, 0.1562, 0.5, 0.5625, 0.5, 0.5312, 0.5, 0.5312, 0.5, 0.5625, 0.5, 0.9688, 0.5, 0.9375, 0.5, 0.9375, 0.5, 0.9688, 0.5, 0.125, 0.5, 0.09375, 0.5, 0.09375, 0.5, 0.125, 0.5, 0.5312, 0.5, 0.5, 0.5, 0.5, 0.5, 0.5312, 0.5, 0.9375, 0.5, 0.9062, 0.5, 0.9062, 0.5, 0.9375, 0.5, 0.09375, 0.5, 0.0625, 0.5, 0.0625, 0.5, 0.09375, 0.5, 0.8438, 0.5, 0.8125, 0.5, 0.8125, 0.5, 0.8438, 0.5, 0.8125, 0.5, 0.7812, 0.5, 0.7812, 0.5, 0.8125, 0.5, 0.375, 0.5, 0.3438, 0.5, 0.3438, 0.5, 0.375, 0.5, 0.7812, 0.5, 0.75, 0.5, 0.75, 0.5, 0.7812, 0.5, 0.3438, 0.5, 0.3125, 0.5, 0.3125, 0.5, 0.3438, 0.5, 0.75, 0.5, 0.7188, 0.5, 0.7188, 0.5, 0.75, 0.5, 0.3125, 0.5, 0.2812, 0.5, 0.2812, 0.5, 0.3125, 0.5, 0.7188, 0.5, 0.6875, 0.5, 0.6875, 0.5, 0.7188, 0.5, 0.2812, 0.5, 0.25, 0.5, 0.25, 0.5, 0.2812, 0.5, 0.6875, 0.5, 0.6562, 0.5, 0.6562, 0.5, 0.6875, 0.5, 0.25, 0.5, 0.2188, 0.5, 0.2188, 0.5, 0.25, 0.5, 0.6562, 0.5, 0.625, 0.5, 0.625, 0.5, 0.6562, 0.5, 0.2188, 0.5, 0.1875, 0.5, 0.1875, 0.5, 0.2188, 0.5, 0.625, 0.5, 0.5938, 0.5, 0.5938, 0.5, 0.625, 0.5, 0.1875, 0.5, 0.1562, 0.5, 0.1562, 0.5, 0.1875, 0.5, 0.5938, 0.5, 0.5625, 0.5, 0.5625, 0.5, 0.5938, 0.5, 1.0, 0.5, 0.9688, 0.5, 0.9688, 0.5, 1.0, 0.5, 0.1562, 0.5, 0.125, 0.5, 0.125, 0.5, 0.1562, 0.5, 0.5625, 0.5, 0.5312, 0.5, 0.5312, 0.5, 0.5625, 0.5, 0.9688, 0.5, 0.9375, 0.5, 0.9375, 0.5, 0.9688, 0.5, 0.125, 0.5, 0.09375, 0.5, 0.09375, 0.5, 0.125, 0.5, 0.5312, 0.5, 0.5, 0.5, 0.5, 0.5, 0.5312, 0.5, 0.9375, 0.5, 0.9062, 0.5, 0.9062, 0.5, 0.9375, 0.5, 0.09375, 0.5, 0.0625, 0.5, 0.0625, 0.5, 0.09375, 0.5, 0.5, 0.5, 0.4688, 0.5, 0.4688, 0.5, 0.5, 0.5, 0.9062, 0.5, 0.875, 0.5, 0.875, 0.5, 0.9062, 0.5, 0.0625, 0.5, 0.03125, 0.5, 0.03125, 0.5, 0.0625, 0.5, 0.4688, 0.5, 0.4375, 0.5, 0.4375, 0.5, 0.4688, 0.5, 0.875, 0.5, 0.8438, 0.5, 0.8438, 0.5, 0.875, 0.5, 0.03125, 0.5, 0.0, 0.5, 0.0, 0.5, 0.03125, 0.5, 0.4375, 0.5, 0.4062, 0.5, 0.4062, 0.5, 0.4375, 0.5, 0.8438, 0.5, 0.8125, 0.5, 0.8125, 0.5, 0.8438, 0.5, 0.75, 0.5, 0.7188, 0.5, 0.7188, 0.5, 0.75, 0.5, 0.4062, 0.5, 0.375, 0.5, 0.375, 0.5, 0.4062, 0.5, 0.8125, 0.5, 0.7812, 0.5, 0.7812, 0.5, 0.8125, 0.5, 0.375, 0.5, 0.3438, 0.5, 0.3438, 0.5, 0.375, 0.5, 0.7812, 0.5, 0.75, 0.5, 0.75, 0.5, 0.7812, 0.5, 0.3438, 0.5, 0.3125, 0.5, 0.3125, 0.5, 0.3438, 0.5, 0.75, 0.5, 0.7188, 0.5, 0.7188, 0.5, 0.75, 0.5, 0.3125, 0.5, 0.2812, 0.5, 0.2812, 0.5, 0.3125, 0.5, 0.7188, 0.5, 0.6875, 0.5, 0.6875, 0.5, 0.7188, 0.5, 0.2812, 0.5, 0.25, 0.5, 0.25, 0.5, 0.2812, 0.5, 0.6875, 0.5, 0.6562, 0.5, 0.6562, 0.5, 0.6875, 0.5, 0.25, 0.5, 0.2188, 0.5, 0.2188, 0.5, 0.25, 0.5, 0.6562, 0.5, 0.625, 0.5, 0.625, 0.5, 0.6562, 0.5, 0.2188, 0.5, 0.1875, 0.5, 0.1875, 0.5, 0.2188, 0.5, 0.625, 0.5, 0.5938, 0.5, 0.5938, 0.5, 0.625, 0.5, 0.1875, 0.5, 0.1562, 0.5, 0.1562, 0.5, 0.1875, 0.5, 0.5938, 0.5, 0.5625, 0.5, 0.5625, 0.5, 0.5938, 0.5, 1.0, 0.5, 0.9688, 0.5, 0.9688, 0.5, 1.0, 0.5, 0.1562, 0.5, 0.125, 0.5, 0.125, 0.5, 0.1562, 0.5, 0.5625, 0.5, 0.5312, 0.5, 0.5312, 0.5, 0.5625, 0.5, 0.9688, 0.5, 0.9375, 0.5, 0.9375, 0.5, 0.9688, 0.5, 0.125, 0.5, 0.09375, 0.5, 0.09375, 0.5, 0.125, 0.5, 0.5312, 0.5, 0.5, 0.5, 0.5, 0.5, 0.5312, 0.5, 0.9375, 0.5, 0.9062, 0.5, 0.9062, 0.5, 0.9375, 0.5, 0.09375, 0.5, 0.0625, 0.5, 0.0625, 0.5, 0.09375, 0.5, 0.5, 0.5, 0.4688, 0.5, 0.4688, 0.5, 0.5, 0.5, 0.9062, 0.5, 0.875, 0.5, 0.875, 0.5, 0.9062, 0.5, 0.0625, 0.5, 0.03125, 0.5, 0.03125, 0.5, 0.0625, 0.5, 0.4688, 0.5, 0.4375, 0.5, 0.4375, 0.5, 0.4688, 0.5, 0.875, 0.5, 0.8438, 0.5, 0.8438, 0.5, 0.875, 0.5, 0.03125, 0.5, 0.0, 0.5, 0.0, 0.5, 0.03125, 0.5, 0.4375, 0.5, 0.4062, 0.5, 0.4062, 0.5, 0.4375, 0.5, 0.75, 0.49, 0.7968, 0.4854, 0.8418, 0.4717, 0.8833, 0.4496, 0.9197, 0.4197, 0.9496, 0.3833, 0.9717, 0.3418, 0.9854, 0.2968, 0.99, 0.25, 0.9854, 0.2032, 0.9717, 0.1582, 0.9496, 0.1167, 0.9197, 0.08029, 0.8833, 0.05045, 0.8418, 0.02827, 0.7968, 0.01461, 0.75, 0.01, 0.7032, 0.01461, 0.6582, 0.02827, 0.6167, 0.05045, 0.5803, 0.08029, 0.5504, 0.1167, 0.5283, 0.1582, 0.5146, 0.2032, 0.51, 0.25, 0.5146, 0.2968, 0.5283, 0.3418, 0.5504, 0.3833, 0.5803, 0.4197, 0.6167, 0.4496, 0.6582, 0.4717, 0.7032, 0.4854, 0.3125, 0.5, 0.2812, 0.5, 0.2812, 0.5, 0.3125, 0.5, 0.7188, 0.5, 0.6875, 0.5, 0.6875, 0.5, 0.7188, 0.5, 0.2812, 0.5, 0.25, 0.5, 0.25, 0.5, 0.2812, 0.5, 0.6875, 0.5, 0.6562, 0.5, 0.6562, 0.5, 0.6875, 0.5, 0.25, 0.5, 0.2188, 0.5, 0.2188, 0.5, 0.25, 0.5, 0.6562, 0.5, 0.625, 0.5, 0.625, 0.5, 0.6562, 0.5, 0.2188, 0.5, 0.1875, 0.5, 0.1875, 0.5, 0.2188, 0.5, 0.625, 0.5, 0.5938, 0.5, 0.5938, 0.5, 0.625, 0.5, 0.1875, 0.5, 0.1562, 0.5, 0.1562, 0.5, 0.1875, 0.5, 0.5938, 0.5, 0.5625, 0.5, 0.5625, 0.5, 0.5938, 0.5, 1.0, 0.5, 0.9688, 0.5, 0.9688, 0.5, 1.0, 0.5, 0.1562, 0.5, 0.125, 0.5, 0.125, 0.5, 0.1562, 0.5, 0.5625, 0.5, 0.5312, 0.5, 0.5312, 0.5, 0.5625, 0.5, 0.9688, 0.5, 0.9375, 0.5, 0.9375, 0.5, 0.9688, 0.5, 0.125, 0.5, 0.09375, 0.5, 0.09375, 0.5, 0.125, 0.5, 0.5312, 0.5, 0.5, 0.5, 0.5, 0.5, 0.5312, 0.5, 0.9375, 0.5, 0.9062, 0.5, 0.9062, 0.5, 0.9375, 0.5, 0.09375, 0.5, 0.0625, 0.5, 0.0625, 0.5, 0.09375, 0.5, 0.5, 0.5, 0.4688, 0.5, 0.4688, 0.5, 0.5, 0.5, 0.9062, 0.5, 0.875, 0.5, 0.875, 0.5, 0.9062, 0.5, 0.0625, 0.5, 0.03125, 0.5, 0.03125, 0.5, 0.0625, 0.5, 0.4688, 0.5, 0.4375, 0.5, 0.4375, 0.5, 0.4688, 0.5, 0.875, 0.5, 0.8438, 0.5, 0.8438, 0.5, 0.875, 0.5, 0.03125, 0.5, 0.0, 0.5, 0.0, 0.5, 0.03125, 0.5, 0.4375, 0.5, 0.4062, 0.5, 0.4062, 0.5, 0.4375, 0.5, 0.8438, 0.5, 0.8125, 0.5, 0.8125, 0.5, 0.8438, 0.5, 0.4062, 0.5, 0.375, 0.5, 0.375, 0.5, 0.4062, 0.5, 0.8125, 0.5, 0.7812, 0.5, 0.7812, 0.5, 0.8125, 0.5, 0.375, 0.5, 0.3438, 0.5, 0.3438, 0.5, 0.375, 0.5, 0.7812, 0.5, 0.75, 0.5, 0.75, 0.5, 0.7812, 0.5, 0.3438, 0.5, 0.3125, 0.5, 0.3125, 0.5, 0.3438, 0.5])
me_cylinder_001.update()

# ---- objects
ob_cube = bpy.data.objects.new('Cube', me_cube)
ob_empty = bpy.data.objects.new('Empty', None)
ob_cylinder = bpy.data.objects.new('Cylinder', me_cylinder)
ob_cube_001 = bpy.data.objects.new('Cube.001', me_cube_002)
ob_cylinder_001 = bpy.data.objects.new('Cylinder.001', me_cylinder_001)

# ---- transforms, parenting, visibility, modifiers, constraints
ob_cube.location = (0.0, 0.0, 2.891)
ob_cube.lock_rotations_4d = False
ob_cube.empty_display_type = 'ARROWS'
ob_cube.lineart.crease_threshold = 0.0
_m = ob_cube.modifiers.new('Mirror', 'MIRROR')
ob_empty.location = (0.0, -0.7769, 2.459)
ob_empty.rotation_euler = (1.571, -0.0, 1.571)
ob_empty.empty_display_type = 'IMAGE'
ob_empty.empty_display_size = 5.0
ob_empty.empty_image_depth = 'BACK'
ob_empty.show_empty_image_perspective = False
ob_empty.empty_image_side = 'FRONT'
ob_cylinder.location = (0.0, -3.03, 2.861)
ob_cylinder.rotation_euler = (1.571, 0.0, 0.0)
ob_cylinder.scale = (0.04411, 0.04411, 0.04411)
ob_cube_001.location = (0.0, -0.6865, 2.93)
ob_cube_001.scale = (0.01962, 0.01962, 0.01962)
ob_cylinder_001.location = (0.0, -1.009, 3.051)
ob_cylinder_001.rotation_euler = (1.571, 0.0, 0.0)

# ---- collection membership
col_collection.objects.link(ob_cube)
col_collection.objects.link(ob_empty)
col_collection.objects.link(ob_cylinder)
col_collection.objects.link(ob_cube_001)
col_collection.objects.link(ob_cylinder_001)

# ---- scene / render settings (as saved in the file)
scene.frame_start = 1; scene.frame_end = 250; scene.frame_set(1)
scene.render.engine = 'BLENDER_EEVEE_NEXT'
scene.render.bake_bias = 0.0
scene.render.bake_samples = 0
scene.cycles.sampling_pattern = 'TABULATED_SOBOL'
scene.eevee.use_volume_custom_range = False
bpy.context.view_layer.update()

# ---- added for rendering (the .blend has no active camera and no usable light): camera, sun
cam_auto = bpy.data.cameras.new('AutoCamera')
cam_auto.lens = 50.0
cam_auto.sensor_width = 36.0
cam_auto.clip_end = 1000.0
ob_auto_camera = bpy.data.objects.new('AutoCamera', cam_auto)
scene.collection.objects.link(ob_auto_camera)
ob_auto_camera.location = (4.2379, -5.91069, 6.10022)
ob_auto_camera.rotation_euler = (1.09748, -7.21219e-08, 0.694738)
scene.camera = ob_auto_camera
light_auto_sun = bpy.data.lights.new('AutoSun', 'SUN')
light_auto_sun.energy = 3.0
light_auto_sun.angle = 0.0523599
ob_auto_sun = bpy.data.objects.new('AutoSun', light_auto_sun)
scene.collection.objects.link(ob_auto_sun)
ob_auto_sun.rotation_euler = (0.872665, 0.174533, 0.523599)
bpy.context.view_layer.update()
